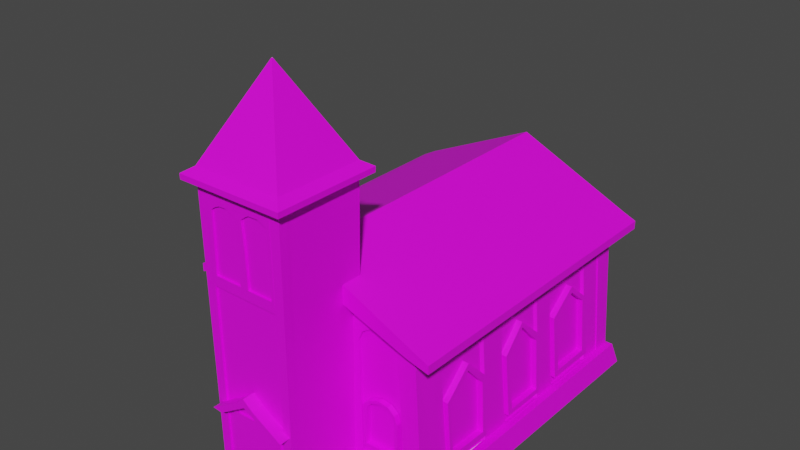 # Source: Church1.blend  (saved by Blender 3.6.13; exported with 4.5.12 LTS)
import bpy
from mathutils import Matrix  # noqa: F401  (used for matrix-valued properties, if any)

bpy.ops.wm.read_factory_settings(use_empty=True)
scene = bpy.context.scene
scene.name = 'Scene'

# ---- collections
col_collection = bpy.data.collections.new('Collection'); scene.collection.children.link(col_collection)

# ---- images (referenced by path relative to the original .blend; pixels are not part of the script)
import os
ASSET_DIR = os.environ.get("B2B_ASSET_DIR", "")  # directory of the original .blend (textures are referenced by path, not embedded)
HERE = os.path.dirname(os.path.abspath(__file__))  # packed textures are extracted next to this script under _unpacked/

def load_image(name, relpath, width, height, colorspace="sRGB"):
    """Load a texture the original file referenced (path relative to the .blend, or extracted next to this script)."""
    p = next((c for c in (os.path.join(HERE, relpath), os.path.join(ASSET_DIR, relpath)) if relpath and os.path.exists(c)), "")
    if p:
        img = bpy.data.images.load(p, check_existing=True)
        img.name = name
    else:  # same state as the original file: an image datablock whose file is absent (Cycles renders it pink)
        img = bpy.data.images.new(name, width, height)
        img.source = "FILE"
        img.filepath = "//" + (relpath or name)
    img.colorspace_settings.name = colorspace
    return img
img_bark_tree_spruce_wood_jpg = load_image('bark-tree-spruce-wood.jpg', 'bark-tree-spruce-wood.jpg', 1024, 1024, 'sRGB')
img_cutwood_png = load_image('cutwood.png', 'cutwood.png', 1024, 1024, 'sRGB')
img_stonewall_jpg = load_image('StoneWall.jpg', 'StoneWall.jpg', 1024, 1024, 'sRGB')
img_stone_plates_jpg = load_image('stone_plates.jpg', 'stone_plates.jpg', 1024, 1024, 'sRGB')
img_terracotta_roof_thumb_jpg = load_image('TerraCotta-Roof-thumb.jpg', 'TerraCotta-Roof-thumb.jpg', 1024, 1024, 'sRGB')
img_churchwindows1_jpg = load_image('churchwindows1.jpg', 'churchwindows1.jpg', 1024, 1024, 'sRGB')
img_churchdoor_jpg = load_image('churchdoor.jpg', 'churchdoor.jpg', 1024, 1024, 'sRGB')

# ---- materials (node trees are filled in below, after node groups)
mat_material = bpy.data.materials.new('Material')
mat_material.alpha_threshold = 0.0
mat_material.use_transparent_shadow = False
mat_material.roughness = 0.5
mat_material.line_color = (0.0, 0.0, 0.0, 1.0)
mat_wood = bpy.data.materials.new('Wood')
mat_wood.use_transparent_shadow = False
mat_choppedwood = bpy.data.materials.new(' CHoppedWood')
mat_choppedwood.use_transparent_shadow = False
mat_choppedwood.diffuse_color = (0.7663, 0.7746, 0.8, 1.0)
mat_stone = bpy.data.materials.new('Stone')
mat_stone.use_transparent_shadow = False
mat_stoneplates = bpy.data.materials.new('StonePlates')
mat_stoneplates.use_transparent_shadow = False
mat_bricks = bpy.data.materials.new('Bricks')
mat_bricks.use_transparent_shadow = False
mat_windows = bpy.data.materials.new('Windows')
mat_windows.use_transparent_shadow = False
mat_churchdoor = bpy.data.materials.new('ChurchDoor')
mat_churchdoor.use_transparent_shadow = False

# ---- material node trees
mat_material.use_nodes = True; mat_material.node_tree.nodes.clear()
_N = mat_material.node_tree.nodes; _L = mat_material.node_tree.links
n0 = _N.new('ShaderNodeOutputMaterial'); n0.name = 'Material Output'; n0.location = (300, 300)
n1 = _N.new('ShaderNodeBsdfPrincipled'); n1.name = 'Principled BSDF'; n1.location = (10, 300)
n1.distribution = 'GGX'
n1.subsurface_method = 'RANDOM_WALK_SKIN'
n1.inputs[3].default_value = 1.45
n1.inputs[27].default_value = (0.0, 0.0, 0.0, 1.0)
n1.inputs[28].default_value = 1.0
_L.new(n1.outputs[0], n0.inputs[0])
n0.is_active_output = True
mat_wood.use_nodes = True; mat_wood.node_tree.nodes.clear()
_N = mat_wood.node_tree.nodes; _L = mat_wood.node_tree.links
n0 = _N.new('ShaderNodeBsdfPrincipled'); n0.name = 'Principled BSDF'; n0.location = (10, 300)
n0.distribution = 'GGX'
n0.subsurface_method = 'RANDOM_WALK_SKIN'
n0.inputs[3].default_value = 1.45
n0.inputs[27].default_value = (0.0, 0.0, 0.0, 1.0)
n0.inputs[28].default_value = 1.0
n1 = _N.new('ShaderNodeOutputMaterial'); n1.name = 'Material Output'; n1.location = (300, 300)
n2 = _N.new('ShaderNodeTexImage'); n2.name = 'Image Texture'; n2.location = (-280, 280)
n2.image = img_bark_tree_spruce_wood_jpg
_L.new(n0.outputs[0], n1.inputs[0])
_L.new(n2.outputs[0], n0.inputs[0])
n1.is_active_output = True
mat_choppedwood.use_nodes = True; mat_choppedwood.node_tree.nodes.clear()
_N = mat_choppedwood.node_tree.nodes; _L = mat_choppedwood.node_tree.links
n0 = _N.new('ShaderNodeBsdfPrincipled'); n0.name = 'Principled BSDF'; n0.location = (10, 300)
n0.distribution = 'GGX'
n0.subsurface_method = 'RANDOM_WALK_SKIN'
n0.inputs[3].default_value = 1.45
n0.inputs[27].default_value = (0.0, 0.0, 0.0, 1.0)
n0.inputs[28].default_value = 1.0
n1 = _N.new('ShaderNodeOutputMaterial'); n1.name = 'Material Output'; n1.location = (300, 300)
n2 = _N.new('ShaderNodeTexImage'); n2.name = 'Image Texture'; n2.location = (-280, 280)
n2.image = img_cutwood_png
_L.new(n0.outputs[0], n1.inputs[0])
_L.new(n2.outputs[0], n0.inputs[0])
n1.is_active_output = True
mat_stone.use_nodes = True; mat_stone.node_tree.nodes.clear()
_N = mat_stone.node_tree.nodes; _L = mat_stone.node_tree.links
n0 = _N.new('ShaderNodeBsdfPrincipled'); n0.name = 'Principled BSDF'; n0.location = (10, 300)
n0.distribution = 'GGX'
n0.subsurface_method = 'RANDOM_WALK_SKIN'
n0.inputs[3].default_value = 1.45
n0.inputs[27].default_value = (0.0, 0.0, 0.0, 1.0)
n0.inputs[28].default_value = 1.0
n1 = _N.new('ShaderNodeOutputMaterial'); n1.name = 'Material Output'; n1.location = (300, 300)
n2 = _N.new('ShaderNodeTexImage'); n2.name = 'Image Texture'; n2.location = (-280, 280)
n2.image = img_stonewall_jpg
_L.new(n0.outputs[0], n1.inputs[0])
_L.new(n2.outputs[0], n0.inputs[0])
n1.is_active_output = True
mat_stoneplates.use_nodes = True; mat_stoneplates.node_tree.nodes.clear()
_N = mat_stoneplates.node_tree.nodes; _L = mat_stoneplates.node_tree.links
n0 = _N.new('ShaderNodeBsdfPrincipled'); n0.name = 'Principled BSDF'; n0.location = (10, 300)
n0.distribution = 'GGX'
n0.subsurface_method = 'RANDOM_WALK_SKIN'
n0.inputs[3].default_value = 1.45
n0.inputs[27].default_value = (0.0, 0.0, 0.0, 1.0)
n0.inputs[28].default_value = 1.0
n1 = _N.new('ShaderNodeOutputMaterial'); n1.name = 'Material Output'; n1.location = (300, 300)
n2 = _N.new('ShaderNodeTexImage'); n2.name = 'Image Texture'; n2.location = (-280, 280)
n2.image = img_stone_plates_jpg
_L.new(n0.outputs[0], n1.inputs[0])
_L.new(n2.outputs[0], n0.inputs[0])
n1.is_active_output = True
mat_bricks.use_nodes = True; mat_bricks.node_tree.nodes.clear()
_N = mat_bricks.node_tree.nodes; _L = mat_bricks.node_tree.links
n0 = _N.new('ShaderNodeBsdfPrincipled'); n0.name = 'Principled BSDF'; n0.location = (10, 300)
n0.distribution = 'GGX'
n0.subsurface_method = 'RANDOM_WALK_SKIN'
n0.inputs[3].default_value = 1.45
n0.inputs[27].default_value = (0.0, 0.0, 0.0, 1.0)
n0.inputs[28].default_value = 1.0
n1 = _N.new('ShaderNodeOutputMaterial'); n1.name = 'Material Output'; n1.location = (300, 300)
n2 = _N.new('ShaderNodeTexImage'); n2.name = 'Image Texture'; n2.location = (-280, 280)
n2.image = img_terracotta_roof_thumb_jpg
_L.new(n0.outputs[0], n1.inputs[0])
_L.new(n2.outputs[0], n0.inputs[0])
n1.is_active_output = True
mat_windows.use_nodes = True; mat_windows.node_tree.nodes.clear()
_N = mat_windows.node_tree.nodes; _L = mat_windows.node_tree.links
n0 = _N.new('ShaderNodeBsdfPrincipled'); n0.name = 'Principled BSDF'; n0.location = (10, 300)
n0.distribution = 'GGX'
n0.subsurface_method = 'RANDOM_WALK_SKIN'
n0.inputs[3].default_value = 1.45
n0.inputs[27].default_value = (0.0, 0.0, 0.0, 1.0)
n0.inputs[28].default_value = 1.0
n1 = _N.new('ShaderNodeOutputMaterial'); n1.name = 'Material Output'; n1.location = (300, 300)
n2 = _N.new('ShaderNodeTexImage'); n2.name = 'Image Texture'; n2.location = (-280, 280)
n2.image = img_churchwindows1_jpg
_L.new(n0.outputs[0], n1.inputs[0])
_L.new(n2.outputs[0], n0.inputs[0])
n1.is_active_output = True
mat_churchdoor.use_nodes = True; mat_churchdoor.node_tree.nodes.clear()
_N = mat_churchdoor.node_tree.nodes; _L = mat_churchdoor.node_tree.links
n0 = _N.new('ShaderNodeBsdfPrincipled'); n0.name = 'Principled BSDF'; n0.location = (10, 300)
n0.distribution = 'GGX'
n0.subsurface_method = 'RANDOM_WALK_SKIN'
n0.inputs[3].default_value = 1.45
n0.inputs[27].default_value = (0.0, 0.0, 0.0, 1.0)
n0.inputs[28].default_value = 1.0
n1 = _N.new('ShaderNodeOutputMaterial'); n1.name = 'Material Output'; n1.location = (300, 300)
n2 = _N.new('ShaderNodeTexImage'); n2.name = 'Image Texture'; n2.location = (-280, 280)
n2.image = img_churchdoor_jpg
_L.new(n0.outputs[0], n1.inputs[0])
_L.new(n2.outputs[0], n0.inputs[0])
n1.is_active_output = True

# ---- world
world_world = bpy.data.worlds.new('World'); scene.world = world_world
world_world.use_nodes = True; world_world.node_tree.nodes.clear()
_N = world_world.node_tree.nodes; _L = world_world.node_tree.links
n0 = _N.new('ShaderNodeOutputWorld'); n0.name = 'World Output'; n0.location = (300, 300)
n1 = _N.new('ShaderNodeBackground'); n1.name = 'Background'; n1.location = (10, 300)
n1.inputs[0].default_value = (0.05088, 0.05088, 0.05088, 1.0)
_L.new(n1.outputs[0], n0.inputs[0])
n0.is_active_output = True
world_world.color = (0.05088, 0.05088, 0.05088)
world_world.use_sun_shadow = False
world_world.sun_shadow_jitter_overblur = 0.0

# ---- meshes
me_cube = bpy.data.meshes.new('Cube')
me_cube.from_pydata([(0.9643, 0.9614, -0.1094), (1.0, 1.0, -1.0), (0.9643, -0.9673, -0.1094), (1.0, -1.0, -1.0), (-0.9644, 0.9614, -0.1094), (-1.0, 1.0, -1.0), (-0.9644, -0.9673, -0.1094), (-1.0, -1.0, -1.0), (-0.3442, 1.0, -1.0), (-0.4011, -0.9673, -0.1094), (-0.4133, -1.0, -1.0), (-0.332, 0.9614, -0.1094), (0.3909, -1.0, -1.0), (0.3181, 0.9614, -0.1094), (0.3299, 1.0, -1.0), (0.379, -0.9673, -0.1094), (0.379, -1.478, -0.1094), (-0.4011, -1.478, -0.1094), (-0.4133, -1.514, -1.0), (0.3909, -1.514, -1.0), (-0.9286, -0.9492, -0.7218), (-0.8871, -0.9492, 5.377), (-0.9286, 0.9466, -0.7218), (-0.8871, 0.9466, 5.377), (0.9187, -0.9492, -0.7218), (0.8469, -0.9492, 5.377), (0.9187, 0.9466, -0.7218), (0.8469, 0.9466, 5.377), (-0.004907, 0.9466, -0.7218), (-0.004907, 0.9466, 6.92), (-0.004907, -0.9492, -0.7218), (-0.004907, -0.9492, 6.92), (-0.9286, -0.9492, 5.706), (-0.9286, 0.9466, 5.706), (-0.004907, 0.9466, 7.826), (0.9187, 0.9466, 5.706), (0.9187, -0.9492, 5.706), (-0.004907, -0.9492, 7.826), (-1.037, -0.9492, 5.081), (-1.037, 0.9466, 5.081), (-1.037, -0.9492, 5.41), (-1.037, 0.9466, 5.41), (1.023, 0.9466, 5.155), (1.023, -0.9492, 5.155), (1.023, 0.9466, 5.484), (1.023, -0.9492, 5.484), (-0.004907, -1.025, 6.92), (-0.8871, -1.025, 5.377), (0.8469, -1.025, 5.377), (-0.004907, -1.025, 7.826), (-0.9286, -1.025, 5.706), (0.9187, -1.025, 5.706), (-1.037, -1.025, 5.081), (-1.037, -1.025, 5.41), (1.023, -1.025, 5.484), (1.023, -1.025, 5.155), (-0.004907, 1.008, 6.92), (0.8469, 1.008, 5.377), (-0.8871, 1.008, 5.377), (0.9187, 1.008, 5.706), (-0.004907, 1.008, 7.826), (-0.9286, 1.008, 5.706), (-1.037, 1.008, 5.081), (-1.037, 1.008, 5.41), (1.023, 1.008, 5.155), (1.023, 1.008, 5.484), (-0.3438, -1.436, -0.1991), (-0.361, -1.45, 11.13), (-0.3438, -0.9064, -0.1991), (-0.361, -0.8927, 11.13), (0.3204, -1.436, -0.1991), (0.3376, -1.45, 11.13), (0.3204, -0.9064, -0.1991), (0.3376, -0.8927, 11.13), (-0.3603, -1.449, 10.64), (-0.3603, -0.8933, 10.64), (0.3369, -0.8933, 10.64), (0.3369, -1.449, 10.64), (-0.4305, -1.505, 10.69), (-0.4314, -1.506, 10.9), (-0.4314, -0.8366, 10.9), (0.408, -0.8366, 10.9), (0.408, -1.506, 10.9), (-0.4305, -0.8373, 10.69), (0.4071, -0.8373, 10.69), (0.4071, -1.505, 10.69), (-0.01362, -1.173, 14.47), (-0.01362, -1.17, 14.47), (-0.009795, -1.173, 14.47), (-0.009795, -1.17, 14.47), (-0.01454, -1.174, 14.46), (-0.01454, -1.169, 14.46), (-0.008873, -1.174, 14.46), (-0.008873, -1.169, 14.46), (-0.2128, -1.439, 2.372), (-0.2228, -1.436, -0.1362), (0.2235, -1.436, -0.1116), (0.218, -1.439, 2.416), (-0.3152, -1.506, 2.489), (-0.08227, -1.506, 3.212), (-0.3152, -1.425, 2.489), (-0.08227, -1.425, 3.212), (-0.2346, -1.506, 2.45), (-0.01003, -1.506, 3.173), (-0.2346, -1.425, 2.45), (-0.01003, -1.425, 3.173), (-0.01198, -1.506, 3.516), (-0.01198, -1.425, 3.516), (0.06857, -1.425, 3.199), (0.06857, -1.506, 3.199), (-0.01003, -1.425, 3.173), (-0.01003, -1.506, 3.173), (0.06857, -1.425, 3.199), (0.06857, -1.506, 3.199), (0.2341, -1.425, 2.472), (0.2341, -1.506, 2.472), (0.3127, -1.425, 2.499), (0.3127, -1.506, 2.499), (-0.7793, -0.9492, 5.517), (-0.8179, -0.9492, -0.09696), (-0.8871, -0.8701, 5.632), (-0.924, -0.8238, -0.05947), (-0.9242, 0.8469, -0.1584), (-0.8891, 0.8492, 5.331), (0.7291, 0.9466, 5.535), (-0.7616, 0.9466, 5.54), (-0.8382, 0.9466, -0.07627), (0.7928, 0.9466, -0.09141), (0.8517, 0.8092, 5.351), (0.9112, 0.8341, -0.08026), (0.7325, -0.9492, 5.531), (0.8215, -0.9492, -0.03522), (0.9112, -0.8229, -0.08218), (0.8503, -0.8323, 5.351), (0.3369, -1.391, 10.64), (0.3207, -1.392, -0.1001), (0.2815, -1.506, 2.588), (0.2568, -1.449, 10.64), (0.2817, -1.506, 2.488), (0.2594, -1.437, -0.1337), (-0.2835, -1.449, 10.64), (-0.2719, -1.437, -0.1123), (-0.3603, -1.372, 10.64), (-0.3441, -1.374, -0.1547), (-0.2801, -1.446, 7.487), (-0.2796, -1.445, 7.076), (0.2575, -1.446, 7.457), (0.2576, -1.445, 7.054), (-0.2832, -1.449, 10.35), (0.2568, -1.449, 10.34), (-0.2566, -1.446, 7.485), (-0.03921, -1.446, 7.473), (-0.2508, -1.448, 9.82), (-0.217, -1.448, 9.953), (-0.1793, -1.449, 10.04), (-0.1273, -1.449, 10.05), (-0.08909, -1.448, 9.953), (-0.05835, -1.448, 9.87), (0.02856, -1.446, 7.469), (0.2332, -1.446, 7.459), (0.02124, -1.447, 8.988), (0.00769, -1.448, 9.88), (0.04627, -1.449, 10.03), (0.07621, -1.449, 10.12), (0.1544, -1.449, 10.13), (0.1919, -1.449, 10.04), (0.2218, -1.449, 9.959), (-0.2566, -1.433, 7.485), (-0.03921, -1.433, 7.473), (-0.2508, -1.436, 9.82), (-0.217, -1.436, 9.953), (-0.1793, -1.436, 10.04), (-0.1273, -1.436, 10.05), (-0.08909, -1.436, 9.953), (-0.05835, -1.436, 9.87), (0.02856, -1.433, 7.469), (0.2332, -1.433, 7.459), (0.02124, -1.435, 8.988), (0.00769, -1.436, 9.88), (0.04627, -1.436, 10.03), (0.07621, -1.437, 10.12), (0.1544, -1.437, 10.13), (0.1919, -1.436, 10.04), (0.2218, -1.436, 9.959), (-0.2832, -1.449, 10.35), (-0.2801, -1.446, 7.487), (0.2568, -1.449, 10.34), (0.2575, -1.446, 7.457), (0.2332, -1.446, 7.459), (-0.2566, -1.446, 7.485), (-0.2508, -1.448, 9.82), (-0.217, -1.448, 9.953), (-0.1793, -1.449, 10.04), (-0.1273, -1.449, 10.05), (-0.08909, -1.448, 9.953), (-0.05835, -1.448, 9.87), (-0.03921, -1.446, 7.473), (0.02584, -1.446, 7.469), (0.02124, -1.447, 8.988), (0.00769, -1.448, 9.88), (0.04627, -1.449, 10.03), (0.07621, -1.449, 10.12), (0.1544, -1.449, 10.13), (0.1919, -1.449, 10.04), (0.2218, -1.449, 9.959), (-0.2832, -1.45, 10.35), (-0.2801, -1.446, 7.486), (0.2568, -1.45, 10.34), (0.2575, -1.446, 7.457), (0.2332, -1.446, 7.459), (-0.2566, -1.446, 7.485), (-0.2508, -1.449, 9.82), (-0.217, -1.449, 9.953), (-0.1793, -1.449, 10.04), (-0.1273, -1.449, 10.05), (-0.08909, -1.449, 9.953), (-0.05835, -1.449, 9.87), (-0.03921, -1.446, 7.473), (0.0273, -1.446, 7.469), (0.02124, -1.448, 8.988), (0.00769, -1.449, 9.88), (0.04627, -1.449, 10.03), (0.07621, -1.449, 10.12), (0.1544, -1.449, 10.13), (0.1919, -1.449, 10.04), (0.2218, -1.449, 9.959), (-0.2128, -1.436, 2.372), (-0.2228, -1.433, -0.1362), (0.2235, -1.434, -0.1116), (0.218, -1.436, 2.416), (0.3204, -1.433, -0.1991), (-0.3438, -1.433, -0.1991), (0.2576, -1.442, 7.054), (0.2594, -1.434, -0.1337), (-0.2796, -1.442, 7.076), (-0.2719, -1.434, -0.1123), (-0.2128, -1.427, 2.372), (-0.2228, -1.425, -0.1362), (0.2235, -1.425, -0.1116), (0.218, -1.427, 2.416), (0.3204, -1.424, -0.1991), (-0.3438, -1.424, -0.1991), (0.2576, -1.433, 7.054), (0.2594, -1.425, -0.1337), (-0.2796, -1.433, 7.076), (-0.2719, -1.425, -0.1123), (-1.037, 0.9466, 5.308), (-1.037, -0.9492, 5.308), (1.023, 0.9466, 5.383), (1.023, -0.9492, 5.383), (0.8965, -1.025, 5.604), (-0.004907, -1.025, 7.546), (-0.9157, -1.025, 5.604), (-1.037, -1.025, 5.308), (1.023, -1.025, 5.383), (0.8965, 1.008, 5.604), (-0.9157, 1.008, 5.604), (-0.004907, 1.008, 7.546), (-1.037, 1.008, 5.308), (1.023, 1.008, 5.383), (-0.7579, -0.9492, 0.1555), (-0.3805, -0.9492, 0.1399), (-0.3851, -0.9492, 4.994), (-0.4256, -0.9492, 5.443), (-0.5373, -0.9492, 5.591), (-0.6374, -0.9492, 5.511), (-0.7071, -0.9492, 5.281), (-0.753, -0.9492, 4.902), (-0.7579, -0.9346, 0.1555), (-0.3805, -0.9346, 0.1399), (-0.3851, -0.9346, 4.994), (-0.4256, -0.9346, 5.443), (-0.5373, -0.9346, 5.591), (-0.6374, -0.9346, 5.511), (-0.7071, -0.9346, 5.281), (-0.753, -0.9346, 4.902), (-0.7135, -0.9346, 0.7449), (-0.4149, -0.9346, 0.7695), (-0.419, -0.9346, 2.26), (-0.4423, -0.9346, 2.577), (-0.4977, -0.9346, 2.809), (-0.5743, -0.9346, 2.862), (-0.6528, -0.9346, 2.727), (-0.7127, -0.9346, 2.467), (-0.6817, -0.9346, 2.391), (-0.6887, -0.9346, 0.8791), (-0.4414, -0.9346, 0.905), (-0.4434, -0.9346, 2.249), (-0.4636, -0.9346, 2.519), (-0.5049, -0.9346, 2.708), (-0.5682, -0.9346, 2.738), (-0.6376, -0.9346, 2.631), (-0.7135, -0.9698, 0.7449), (-0.4149, -0.9698, 0.7695), (-0.419, -0.9698, 2.26), (-0.4423, -0.9698, 2.577), (-0.4977, -0.9698, 2.809), (-0.5743, -0.9698, 2.862), (-0.6528, -0.9698, 2.727), (-0.7127, -0.9698, 2.467), (-0.6817, -0.9698, 2.391), (-0.6887, -0.9698, 0.8791), (-0.4414, -0.9698, 0.905), (-0.4434, -0.9698, 2.249), (-0.4636, -0.9698, 2.519), (-0.5049, -0.9698, 2.708), (-0.5682, -0.9698, 2.738), (-0.6376, -0.9698, 2.631), (0.392, -0.9492, 0.2232), (0.7585, -0.9492, 0.1955), (0.6942, -0.9492, 5.0), (0.6449, -0.9492, 5.288), (0.5836, -0.9492, 5.479), (0.4708, -0.9492, 5.451), (0.397, -0.9492, 5.216), (0.3679, -0.9492, 4.858), (0.392, -0.9312, 0.2232), (0.7585, -0.9312, 0.1955), (0.6942, -0.9312, 5.0), (0.6449, -0.9312, 5.288), (0.5836, -0.9312, 5.479), (0.4708, -0.9312, 5.451), (0.397, -0.9312, 5.216), (0.3679, -0.9312, 4.858), (-0.7135, -0.9346, 0.7449), (-0.4423, -0.9346, 2.577), (-0.4977, -0.9346, 2.809), (-0.5743, -0.9346, 2.862), (-0.6528, -0.9346, 2.727), (-0.7127, -0.9346, 2.467), (-0.6817, -0.9346, 2.391), (-0.6887, -0.9346, 0.8791), (-0.4414, -0.9346, 0.905), (-0.4434, -0.9346, 2.249), (-0.4636, -0.9346, 2.519), (-0.5049, -0.9346, 2.708), (-0.5682, -0.9346, 2.738), (-0.6376, -0.9346, 2.631), (-0.7135, -0.9698, 0.7449), (-0.4149, -0.9698, 0.7695), (-0.419, -0.9698, 2.26), (-0.4423, -0.9698, 2.577), (-0.4977, -0.9698, 2.809), (-0.5743, -0.9698, 2.862), (-0.6528, -0.9698, 2.727), (-0.7127, -0.9698, 2.467), (-0.6817, -0.9698, 2.391), (-0.6887, -0.9698, 0.8791), (-0.4414, -0.9698, 0.905), (-0.4434, -0.9698, 2.249), (-0.4636, -0.9698, 2.519), (-0.5049, -0.9698, 2.708), (-0.5682, -0.9698, 2.738), (-0.6376, -0.9698, 2.631), (0.4187, -0.9346, 0.7449), (0.7173, -0.9346, 0.7695), (0.7132, -0.9346, 2.26), (0.4505, -0.9346, 2.391), (0.4435, -0.9346, 0.8791), (0.6909, -0.9346, 0.905), (0.6889, -0.9346, 2.249), (0.6686, -0.9346, 2.519), (0.6274, -0.9346, 2.708), (0.564, -0.9346, 2.738), (0.4946, -0.9346, 2.631), (0.4187, -0.9698, 0.7449), (0.7173, -0.9698, 0.7695), (0.7132, -0.9698, 2.26), (0.4187, -0.9346, 0.7449), (0.6899, -0.9346, 2.577), (0.6345, -0.9346, 2.809), (0.5579, -0.9346, 2.862), (0.4794, -0.9346, 2.727), (0.4195, -0.9346, 2.467), (0.4505, -0.9346, 2.391), (0.4435, -0.9346, 0.8791), (0.6909, -0.9346, 0.905), (0.6889, -0.9346, 2.249), (0.6686, -0.9346, 2.519), (0.6274, -0.9346, 2.708), (0.564, -0.9346, 2.738), (0.4946, -0.9346, 2.631), (0.4187, -0.9698, 0.7449), (0.7173, -0.9698, 0.7695), (0.7132, -0.9698, 2.26), (0.6899, -0.9698, 2.577), (0.6345, -0.9698, 2.809), (0.5579, -0.9698, 2.862), (0.4794, -0.9698, 2.727), (0.4195, -0.9698, 2.467), (0.4505, -0.9698, 2.391), (0.4435, -0.9698, 0.8791), (0.6909, -0.9698, 0.905), (0.6889, -0.9698, 2.249), (0.6686, -0.9698, 2.519), (0.6274, -0.9698, 2.708), (0.564, -0.9698, 2.738), (0.4946, -0.9698, 2.631), (-0.004907, -0.9492, -0.7218), (0.9187, -0.9492, -0.7218), (0.7325, -0.9492, 5.531), (-0.004907, -0.9492, 6.92), (0.8215, -0.9492, -0.03522), (0.392, -0.9492, 0.2232), (0.7585, -0.9492, 0.1955), (0.6942, -0.9492, 5.0), (0.6449, -0.9492, 5.288), (0.5836, -0.9492, 5.479), (0.4708, -0.9492, 5.451), (0.397, -0.9492, 5.216), (0.3679, -0.9492, 4.858), (0.392, -0.9312, 0.2232), (0.7585, -0.9312, 0.1955), (0.6942, -0.9312, 5.0), (0.6449, -0.9312, 5.288), (0.5836, -0.9312, 5.479), (0.4708, -0.9312, 5.451), (0.397, -0.9312, 5.216), (0.3679, -0.9312, 4.858), (0.4505, -0.9346, 2.391), (0.4435, -0.9346, 0.8791), (0.6909, -0.9346, 0.905), (0.6889, -0.9346, 2.249), (0.6686, -0.9346, 2.519), (0.6274, -0.9346, 2.708), (0.564, -0.9346, 2.738), (0.4946, -0.9346, 2.631), (0.8367, 0.8092, 5.346), (0.8961, 0.8341, -0.08457), (0.8319, -0.9492, 5.372), (0.8962, -0.8229, -0.08649), (0.8352, -0.8323, 5.347), (-0.004907, 0.9397, 6.92), (0.7291, 0.9397, 5.535), (-0.004907, 0.9397, -0.7218), (-0.9286, 0.9397, -0.7218), (0.9187, 0.9397, -0.7218), (-0.7616, 0.9397, 5.54), (-0.8382, 0.9397, -0.07627), (0.7928, 0.9397, -0.09141), (-0.004907, 0.9374, 6.92), (0.7291, 0.9374, 5.535), (-0.004907, 0.9374, -0.7218), (-0.9286, 0.9374, -0.7218), (0.9187, 0.9374, -0.7218), (-0.7616, 0.9374, 5.54), (-0.8382, 0.9374, -0.07627), (0.7928, 0.9374, -0.09141), (-0.8757, -0.8701, 5.628), (-0.861, 0.9466, 5.372), (-0.8979, -0.8238, -0.06382), (-0.8981, 0.8469, -0.1628), (-0.863, 0.8492, 5.327), (0.8469, -0.9568, 5.377), (0.9187, -0.9568, -0.7218), (0.7325, -0.9568, 5.531), (0.8215, -0.9568, -0.03522), (-0.9286, -0.9569, -0.7218), (-0.8871, -0.9569, 5.377), (-0.7793, -0.9569, 5.517), (-0.8179, -0.9569, -0.09696), (-0.3393, -0.9064, -0.1989), (-0.3393, -1.436, -0.1989), (-0.3558, -0.8933, 10.64), (-0.3558, -1.372, 10.64), (-0.3396, -1.374, -0.1545), (0.3327, -0.8933, 10.64), (0.3162, -0.9064, -0.1989), (0.3162, -1.436, -0.1989), (0.3327, -1.391, 10.64), (0.3165, -1.392, -0.0999), (-0.004907, 0.9353, 6.92), (0.7291, 0.9353, 5.535), (-0.004907, 0.9353, -0.7218), (-0.9286, 0.9353, -0.7218), (0.9187, 0.9353, -0.7218), (-0.7616, 0.9353, 5.54), (-0.8382, 0.9353, -0.07627), (0.7928, 0.9353, -0.09141), (0.8656, 0.3546, 1.127), (0.8734, 0.1201, 0.4456), (0.8733, -0.1301, 0.4478), (0.8485, -0.1593, 2.634), (0.8383, -0.02638, 3.553), (0.8492, 0.1165, 2.572), (0.8606, 0.1183, 1.569), (0.8541, -0.1527, 2.14), (0.8484, -0.6993, 2.645), (0.8397, -0.541, 3.413), (0.8497, -0.4143, 2.529), (0.8731, -0.4154, 0.4691), (0.8726, -0.691, 0.5149), (0.8364, -0.827, 5.319), (0.898, -0.8176, -0.1135), (0.833, -0.9439, 5.622), (0.898, 0.8394, -0.1116), (0.8379, 0.8146, 5.596), (-0.86, 0.8146, 5.348), (-0.9051, 0.8394, -0.08634), (-0.8644, -0.9439, 5.376), (-0.9051, -0.854, -0.08826), (-0.8763, -0.827, 5.349), (-0.9, -0.691, 0.5407), (-0.9004, -0.4154, 0.4948), (-0.8839, -0.4143, 2.557), (-0.8768, -0.541, 3.441), (-0.883, -0.6993, 2.672), (-0.887, -0.1527, 2.167), (-0.8916, 0.1183, 1.596), (-0.8835, 0.1165, 2.599), (-0.8755, -0.02638, 3.581), (-0.8831, -0.1593, 2.662), (-0.9006, -0.1301, 0.4735), (-0.9006, 0.1201, 0.4713), (-0.8951, 0.3546, 1.154), (-0.8998, 0.6329, 0.5668), (-0.881, 0.622, 2.841), (-0.8755, 0.4979, 3.518), (-0.8812, 0.3392, 2.847), (-0.9001, 0.3602, 0.5355), (-0.8652, 0.8174, 4.722), (-0.8817, -0.8623, 4.673), (-0.8669, 0.8489, 4.72), (-0.901, 0.6804, 0.4166), (-0.9051, 0.6847, -0.08652), (-0.8654, 0.6444, 4.717), (-0.9051, 0.3264, -0.08694), (-0.8658, 0.2905, 4.706), (-0.8946, 0.3165, 1.225), (-0.9051, 0.1515, -0.08715), (-0.8659, 0.1361, 4.701), (-0.892, 0.1484, 1.551), (-0.8868, -0.1809, 2.199), (-0.8663, -0.1941, 4.692), (-0.9051, -0.163, -0.0875), (-0.8665, -0.3886, 4.686), (-0.9051, -0.3833, -0.08777), (-0.8842, -0.3803, 2.522), (-0.8669, -0.7308, 4.676), (-0.9043, -0.7136, -0.08447), (-0.8823, -0.7256, 2.747), (-0.8826, -0.3801, 2.719), (-0.8817, -0.7068, 2.83), (-0.8746, -0.5362, 3.709), (-0.8816, 0.1459, 2.801), (-0.8813, -0.1861, 2.861), (-0.8736, -0.02875, 3.808), (-0.8807, 0.6598, 2.875), (-0.8802, 0.3035, 2.962), (-0.8733, 0.4944, 3.786), (-0.9037, 0.6827, 0.2836), (-0.9035, 0.3244, 0.3079), (-0.9023, 0.1509, 0.2626), (-0.902, -0.166, 0.2959), (-0.9025, -0.3829, 0.2379), (-0.9013, -0.7152, 0.2937), (0.8723, 0.6329, 0.541), (0.8471, 0.622, 2.813), (0.8395, 0.4979, 3.49), (0.8468, 0.3392, 2.819), (0.8726, 0.3602, 0.5098), (0.8448, 0.8174, 4.693), (0.8441, -0.8259, 4.644), (0.8923, 0.6804, 0.3909), (0.8797, 0.6847, -0.1118), (0.8264, 0.6444, 4.688), (0.8797, 0.3264, -0.1122), (0.8262, 0.2905, 4.677), (0.8648, 0.3165, 1.198), (0.8797, 0.1515, -0.1124), (0.8261, 0.1361, 4.673), (0.8611, 0.1484, 1.524), (0.8538, -0.1809, 2.172), (0.826, -0.1941, 4.663), (0.8797, -0.163, -0.1128), (0.8259, -0.3886, 4.657), (0.8797, -0.3833, -0.113), (0.8501, -0.3803, 2.495), (0.8257, -0.7308, 4.647), (0.8804, -0.7136, -0.1094), (0.8477, -0.7256, 2.719), (0.8479, -0.3801, 2.691), (0.8466, -0.7068, 2.802), (0.8367, -0.5362, 3.68), (0.8472, 0.1459, 2.773), (0.8464, -0.1861, 2.834), (0.8358, -0.02875, 3.78), (0.8468, 0.6598, 2.848), (0.8455, 0.3035, 2.934), (0.8365, 0.4944, 3.758), (0.8739, 0.6827, 0.2573), (0.8736, 0.3244, 0.2816), (0.8757, 0.1509, 0.237), (0.8753, -0.166, 0.2704), (0.876, -0.3829, 0.2124), (0.8761, -0.7152, 0.2685), (-0.9574, -0.6909, 0.5536), (-0.9577, -0.4154, 0.5077), (-0.9412, -0.4143, 2.57), (-0.9341, -0.541, 3.454), (-0.9403, -0.6993, 2.685), (-0.9441, -0.1809, 2.212), (-0.9443, -0.1527, 2.18), (-0.9489, 0.1183, 1.608), (-0.9409, 0.1165, 2.612), (-0.9328, -0.02636, 3.594), (-0.9404, -0.1592, 2.674), (-0.9579, -0.1301, 0.4864), (-0.9579, 0.1202, 0.4842), (-0.9519, 0.3166, 1.238), (-0.9525, 0.3546, 1.167), (-0.9572, 0.633, 0.5797), (-0.9383, 0.622, 2.854), (-0.9328, 0.4979, 3.531), (-0.9385, 0.3393, 2.86), (-0.9574, 0.3602, 0.5485), (-0.9584, 0.6804, 0.4295), (-0.938, 0.6598, 2.888), (-0.9375, 0.3036, 2.975), (-0.9493, 0.1484, 1.564), (-0.939, 0.146, 2.814), (-0.9387, -0.1861, 2.874), (-0.9415, -0.3803, 2.535), (-0.9399, -0.3801, 2.732), (-0.939, -0.7068, 2.843), (-0.9319, -0.5362, 3.722), (-0.9396, -0.7256, 2.76), (-0.9309, -0.02873, 3.821), (-0.9306, 0.4944, 3.799), (-0.961, 0.6827, 0.2965), (-0.9608, 0.3245, 0.3208), (-0.9596, 0.1509, 0.2755), (-0.9593, -0.166, 0.3089), (-0.9598, -0.3829, 0.2508), (-0.9587, -0.7152, 0.3066), (0.9216, 0.3602, 0.5098), (0.9213, 0.6329, 0.541), (0.8958, 0.3392, 2.819), (0.9146, 0.3546, 1.127), (0.8885, 0.4979, 3.49), (0.8961, 0.622, 2.813), (0.9138, 0.3165, 1.198), (0.9031, -0.1527, 2.14), (0.9223, -0.1301, 0.4478), (0.9223, 0.1201, 0.4456), (0.9096, 0.1183, 1.569), (0.8975, -0.1593, 2.634), (0.8872, -0.02638, 3.553), (0.8982, 0.1165, 2.572), (0.9027, -0.1809, 2.172), (0.8974, -0.6993, 2.645), (0.9215, -0.691, 0.5149), (0.8887, -0.541, 3.413), (0.8987, -0.4143, 2.529), (0.9221, -0.4154, 0.4691), (0.923, 0.6804, 0.3909), (0.8957, 0.6598, 2.848), (0.8945, 0.3035, 2.934), (0.9101, 0.1484, 1.524), (0.8962, 0.1459, 2.773), (0.8954, -0.1861, 2.834), (0.8991, -0.3803, 2.495), (0.8969, -0.3801, 2.691), (0.8956, -0.7068, 2.802), (0.8857, -0.5362, 3.68), (0.8966, -0.7256, 2.719), (0.8848, -0.02875, 3.78), (0.8855, 0.4944, 3.758), (0.9229, 0.6827, 0.2573), (0.9226, 0.3244, 0.2816), (0.9247, 0.1509, 0.237), (0.9243, -0.166, 0.2704), (0.925, -0.3829, 0.2124), (0.925, -0.7152, 0.2685), (-0.8823, 0.851, 4.725), (-0.9221, 0.8731, -0.083), (-0.8771, 0.8482, 5.351), (-0.8814, -0.9439, 5.38), (-0.8987, -0.8258, 4.676), (-0.8785, -0.827, 5.352), (-0.9221, 0.7065, -0.08318), (-0.8839, -0.7426, 4.772), (-0.8825, 0.6662, 4.813), (-0.8977, 0.6816, 2.879), (-0.9181, 0.7022, 0.4199), (-0.9207, 0.7045, 0.287), (-0.9221, 0.1714, -0.08381), (-0.9221, 0.3106, -0.0836), (-0.8828, 0.2747, 4.803), (-0.8972, 0.2877, 2.965), (-0.9116, 0.3007, 1.228), (-0.9205, 0.3086, 0.3113), (-0.883, 0.1559, 4.798), (-0.8987, 0.1658, 2.804), (-0.909, 0.1682, 1.554), (-0.9193, 0.1707, 0.2659), (-0.8833, -0.2101, 4.788), (-0.9221, -0.3652, -0.08443), (-0.9221, -0.1791, -0.08416), (-0.8984, -0.2022, 2.865), (-0.9038, -0.197, 2.203), (-0.919, -0.1821, 0.2993), (-0.8835, -0.3705, 4.783), (-0.8996, -0.362, 2.722), (-0.9012, -0.3622, 2.525), (-0.9195, -0.3648, 0.2412), (-0.9184, -0.727, 0.297), (-0.9213, -0.7254, -0.08113), (-0.8993, -0.7374, 2.75), (0.8406, -0.8355, 5.325), (0.8373, -0.9439, 5.629), (0.9022, 0.8394, -0.1055), (0.9022, 0.6929, -0.1056), (0.8483, -0.8343, 4.65), (0.8421, 0.8145, 5.603), (0.849, 0.8174, 4.699), (0.9023, -0.8261, -0.1074), (0.8483, -0.7438, 4.709), (0.8489, 0.6526, 4.75), (0.8693, 0.6681, 2.854), (0.8965, 0.6887, 0.3971), (0.8965, 0.6909, 0.2634), (0.9022, 0.3134, -0.106), (0.9023, 0.1618, -0.1063), (0.8488, 0.2775, 4.74), (0.8681, 0.2906, 2.941), (0.8874, 0.3036, 1.205), (0.8962, 0.3115, 0.2877), (0.8487, 0.1463, 4.735), (0.8698, 0.1562, 2.779), (0.8837, 0.1586, 1.53), (0.8983, 0.1611, 0.2432), (0.8485, -0.2075, 4.725), (0.9023, -0.1765, -0.1066), (0.9023, -0.37, -0.1069), (0.8689, -0.1996, 2.84), (0.8763, -0.1944, 2.178), (0.8979, -0.1795, 0.2765), (0.8485, -0.3753, 4.719), (0.8705, -0.3668, 2.697), (0.8727, -0.367, 2.501), (0.8986, -0.3696, 0.2185), (0.8986, -0.7282, 0.2746), (0.903, -0.7266, -0.1032), (0.8702, -0.7386, 2.725), (-0.004907, 0.9318, 6.92), (0.7291, 0.9318, 5.535), (-0.004907, 0.9318, -0.7218), (-0.9286, 0.9318, -0.7218), (0.9187, 0.9318, -0.7218), (-0.7616, 0.9318, 5.54), (-0.8382, 0.9318, -0.1305), (0.7928, 0.9318, -0.09141), (-0.004907, 0.9318, 5.155), (-0.004907, 0.9318, 0.3715), (-0.2529, 0.9318, 0.3585), (-0.2551, 0.9318, 4.006), (0.2724, 0.9318, 0.3868), (0.2699, 0.9318, 3.875), (0.6929, 0.9318, 0.5697), (0.3223, 0.9318, 0.5275), (0.3117, 0.9318, 2.587), (0.4738, 0.9318, 3.432), (0.6741, 0.9318, 2.722), (-0.3581, 0.9318, 0.5167), (-0.7392, 0.9318, 0.4907), (-0.7195, 0.9318, 2.681), (-0.5359, 0.9318, 3.502), (-0.3423, 0.9318, 2.699), (-0.3988, 0.9318, 0.7658), (-0.7021, 0.9318, 0.7309), (-0.6843, 0.9318, 2.51), (-0.5396, 0.9318, 3.152), (-0.3803, 0.9318, 2.537), (0.6237, 0.9318, 2.527), (0.6499, 0.9318, 0.8344), (0.3637, 0.9318, 0.7894), (0.3554, 0.9318, 2.416), (0.4753, 0.9318, 3.144), (-0.004907, 0.9318, 4.884), (-0.004907, 0.9318, 0.6302), (0.2186, 0.9318, 3.789), (0.2273, 0.9318, 0.6518), (-0.2068, 0.9318, 0.613), (-0.2044, 0.9318, 3.894), (0.6936, 0.9318, -0.09589), (-0.004907, 0.9318, 6.583), (0.6547, 0.9318, 5.284), (-0.6843, 0.9318, 5.271), (-0.7473, 0.9318, -0.1147), (0.7326, 0.9318, 5.224), (-0.766, 0.9318, 5.218), (-0.004907, 0.9628, 0.6302), (-0.004907, 0.9628, 0.3715), (-0.2529, 0.9628, 0.3585), (-0.2551, 0.9628, 4.006), (-0.004907, 0.9628, 5.155), (0.2724, 0.9628, 0.3868), (0.2699, 0.9628, 3.875), (0.6499, 0.9628, 0.8344), (0.3637, 0.9628, 0.7894), (-0.004907, 0.9628, 4.884), (0.2186, 0.9628, 3.789), (0.2273, 0.9628, 0.6518), (-0.2068, 0.9628, 0.613), (-0.2044, 0.9628, 3.894), (-0.004907, 0.9505, 6.92), (0.7291, 0.9505, 5.535), (-0.7616, 0.9505, 5.54), (-0.766, 0.9505, 5.218), (-0.8382, 0.9505, -0.1305), (0.7326, 0.9505, 5.224), (0.6876, 0.9505, 2.722), (0.7064, 0.9505, 0.5697), (0.7928, 0.9505, -0.09141), (-0.7577, 0.9505, 0.4907), (-0.7379, 0.9505, 2.681), (0.7071, 0.9505, -0.09589), (-0.004907, 0.9505, 6.668), (0.6682, 0.9505, 5.368), (-0.7027, 0.9505, 5.355), (-0.7658, 0.9505, -0.1147), (-0.8821, -0.8622, 4.649), (0.6929, 0.9318, 0.5697), (0.3223, 0.9318, 0.5275), (0.3117, 0.9318, 2.587), (0.4738, 0.9318, 3.432), (0.6741, 0.9318, 2.722), (-0.3581, 0.9318, 0.5167), (-0.7392, 0.9318, 0.4907), (-0.7195, 0.9318, 2.681), (-0.5359, 0.9318, 3.502), (-0.3423, 0.9318, 2.699), (-0.3988, 0.9318, 0.7658), (-0.7021, 0.9318, 0.7309), (-0.6843, 0.9318, 2.51), (-0.5396, 0.9318, 3.152), (-0.3803, 0.9318, 2.537), (0.6237, 0.9318, 2.527), (0.6499, 0.9318, 0.8344), (0.3637, 0.9318, 0.7894), (0.3554, 0.9318, 2.416), (0.4753, 0.9318, 3.144), (0.6929, 0.9628, 0.5697), (0.3223, 0.9628, 0.5275), (0.3117, 0.9628, 2.587), (0.4738, 0.9628, 3.432), (0.6741, 0.9628, 2.722), (-0.3581, 0.9628, 0.5167), (-0.7392, 0.9628, 0.4907), (-0.7195, 0.9628, 2.681), (-0.5359, 0.9628, 3.502), (-0.3423, 0.9628, 2.699), (-0.3988, 0.9628, 0.7658), (-0.7021, 0.9628, 0.7309), (-0.6843, 0.9628, 2.51), (-0.5396, 0.9628, 3.152), (-0.3803, 0.9628, 2.537), (0.6237, 0.9628, 2.527), (0.6499, 0.9628, 0.8344), (0.3637, 0.9628, 0.7894), (0.3554, 0.9628, 2.416), (0.4753, 0.9628, 3.144), (-0.01164, -0.9064, -0.1991), (-0.01164, -1.436, -0.1991), (-0.01163, -0.8933, 10.64), (-0.01162, -0.8366, 10.9), (-0.01162, -0.8373, 10.69), (0.0004004, -1.436, -0.1239), (0.00266, -1.439, 2.394), (0.00266, -1.436, 2.394), (0.00266, -1.427, 2.394)], [], [(11, 4, 6, 9), (10, 9, 6, 7), (7, 6, 4, 5), (14, 1, 3, 12), (1, 0, 2, 3), (14, 13, 0, 1), (5, 8, 10, 7), (15, 9, 17, 16), (13, 11, 9, 15), (0, 13, 15, 2), (3, 2, 15, 12), (8, 11, 13, 14), (8, 14, 12, 10), (19, 16, 17, 18), (10, 12, 19, 18), (9, 10, 18, 17), (12, 15, 16, 19), (20, 21, 120, 121, 22), (26, 129, 132, 133, 25, 399), (398, 401, 118, 119, 260, 267, 266, 265, 264, 263, 262, 261), (28, 26, 399, 398), (21, 118, 401, 46, 47), (35, 36, 45, 44), (22, 28, 398, 20), (24, 131, 309, 308, 315, 31, 30), (26, 28, 434, 436), (34, 33, 32, 37), (35, 34, 37, 36), (33, 34, 60, 61), (23, 120, 21, 38, 39), (45, 36, 51, 54), (246, 41, 63, 258), (246, 247, 40, 41), (32, 33, 41, 40), (25, 43, 55, 48), (23, 39, 62, 58), (249, 248, 44, 45), (29, 125, 23, 58, 56), (37, 32, 50, 49), (25, 27, 42, 43), (251, 250, 51, 49), (252, 251, 49, 50), (252, 50, 53, 253), (250, 48, 55, 254), (247, 38, 52, 253), (36, 37, 49, 51), (401, 400, 25, 48, 46), (32, 40, 53, 50), (38, 21, 47, 52), (249, 45, 54, 254), (257, 256, 61, 60), (255, 257, 60, 59), (256, 58, 62, 258), (255, 59, 65, 259), (248, 42, 64, 259), (34, 35, 59, 60), (41, 33, 61, 63), (35, 44, 65, 59), (27, 124, 29, 56, 57), (42, 27, 57, 64), (74, 140, 137, 77, 85, 78), (865, 75, 83, 867), (71, 67, 79, 82), (67, 69, 80, 79), (863, 72, 70, 864), (73, 69, 67, 71), (864, 868, 95, 66), (72, 76, 466, 467), (863, 865, 76, 72), (66, 74, 142, 143), (78, 79, 80, 83), (867, 866, 81, 84), (84, 81, 82, 85), (85, 82, 79, 78), (69, 73, 81, 866, 80), (75, 142, 74, 78, 83), (73, 71, 82, 81), (77, 134, 76, 84, 85), (71, 73, 89, 88), (67, 86, 87, 69), (71, 92, 90, 67), (73, 69, 91, 93), (91, 90, 92, 93), (86, 87, 89, 88), (98, 99, 101, 100), (66, 95, 227, 231), (869, 94, 95, 868), (100, 101, 105, 104), (104, 105, 103, 102), (102, 103, 99, 98), (100, 104, 102, 98), (105, 101, 107, 108), (108, 107, 106, 109), (108, 109, 113, 112), (101, 99, 106, 107), (99, 103, 109, 106), (113, 111, 115, 138, 136), (103, 105, 110, 111), (105, 108, 112, 110), (109, 103, 111, 113), (115, 114, 116, 117, 138), (112, 113, 136, 117, 116), (110, 112, 116, 114), (111, 110, 114, 115), (118, 21, 458, 459), (22, 121, 122, 123, 23), (121, 120, 448, 822, 450), (26, 127, 124, 27), (125, 126, 22, 23), (11, 8, 5, 4), (25, 128, 129, 26, 27), (29, 124, 433, 432), (402, 399, 454, 456), (128, 25, 429, 427), (70, 135, 134, 77), (137, 149, 146, 147, 139, 70, 77), (136, 138, 117), (141, 145, 144, 148, 140, 74, 66), (66, 143, 465, 462), (145, 147, 146), (161, 162, 200, 199), (144, 145, 146, 159, 158, 151, 150), (168, 174, 173, 172, 171, 170, 169, 167), (148, 149, 137, 140), (156, 155, 172, 173), (162, 161, 178, 179), (176, 183, 182, 181, 180, 179, 178, 177, 175), (163, 162, 179, 180), (157, 156, 173, 174), (164, 163, 180, 181), (151, 157, 174, 168), (150, 151, 168, 167), (165, 164, 181, 182), (152, 150, 167, 169), (166, 165, 182, 183), (158, 159, 176, 175), (153, 152, 169, 170), (159, 166, 183, 176), (160, 158, 175, 177), (154, 153, 170, 171), (161, 160, 177, 178), (155, 154, 171, 172), (196, 197, 218, 217), (155, 156, 194, 193), (149, 148, 184, 186), (162, 163, 201, 200), (146, 149, 186, 187), (156, 157, 195, 194), (144, 150, 189, 185), (163, 164, 202, 201), (157, 151, 196, 195), (164, 165, 203, 202), (159, 146, 187, 188), (151, 158, 197, 196), (150, 152, 190, 189), (165, 166, 204, 203), (152, 153, 191, 190), (166, 159, 188, 204), (158, 160, 198, 197), (153, 154, 192, 191), (160, 161, 199, 198), (148, 144, 185, 184), (154, 155, 193, 192), (208, 207, 205, 206, 210, 211, 212, 213, 214, 215, 216, 217, 218, 219, 220, 221, 222, 223, 224, 225, 209), (189, 190, 211, 210), (204, 188, 209, 225), (197, 198, 219, 218), (190, 191, 212, 211), (198, 199, 220, 219), (191, 192, 213, 212), (184, 185, 206, 205), (199, 200, 221, 220), (192, 193, 214, 213), (187, 186, 207, 208), (200, 201, 222, 221), (193, 194, 215, 214), (188, 187, 208, 209), (201, 202, 223, 222), (194, 195, 216, 215), (186, 184, 205, 207), (202, 203, 224, 223), (195, 196, 217, 216), (185, 189, 210, 206), (203, 204, 225, 224), (235, 231, 241, 245), (70, 139, 233, 230), (147, 145, 234, 232), (97, 96, 228, 229), (869, 97, 229, 870), (141, 66, 231, 235), (95, 94, 226, 227), (96, 70, 230, 228), (139, 147, 232, 233), (145, 141, 235, 234), (241, 237, 236, 871, 239, 238, 240, 243, 242, 244, 245), (233, 232, 242, 243), (870, 229, 239, 871), (232, 234, 244, 242), (230, 233, 243, 240), (228, 230, 240, 238), (227, 226, 236, 237), (234, 235, 245, 244), (231, 227, 237, 241), (229, 228, 238, 239), (44, 248, 259, 65), (57, 255, 259, 64), (61, 256, 258, 63), (57, 56, 257, 255), (56, 58, 256, 257), (43, 249, 254, 55), (40, 247, 253, 53), (51, 250, 254, 54), (47, 252, 253, 52), (47, 46, 251, 252), (46, 48, 250, 251), (43, 42, 248, 249), (39, 38, 247, 246), (39, 246, 258, 62), (262, 263, 271, 270), (261, 260, 119, 20, 398), (269, 270, 271, 272, 273, 274, 275, 268, 276, 283, 282, 281, 280, 279, 278, 277), (260, 261, 269, 268), (267, 260, 268, 275), (265, 266, 274, 273), (263, 264, 272, 271), (261, 262, 270, 269), (266, 267, 275, 274), (264, 265, 273, 272), (283, 276, 292, 299), (277, 276, 268, 269), (286, 287, 288, 289, 290, 291, 284, 285), (289, 288, 304, 305), (293, 294, 295, 296, 297, 298, 299, 292, 301, 300, 307, 306, 305, 304, 303, 302), (302, 301, 292, 293), (276, 277, 293, 292), (290, 289, 305, 306), (277, 278, 294, 293), (291, 290, 306, 307), (278, 279, 295, 294), (284, 291, 307, 300), (285, 284, 300, 301), (279, 280, 296, 295), (286, 285, 301, 302), (280, 281, 297, 296), (287, 286, 302, 303), (281, 282, 298, 297), (288, 287, 303, 304), (282, 283, 299, 298), (31, 315, 314, 313, 312, 311, 310, 309, 131, 130), (405, 406, 414, 413), (318, 319, 320, 321, 322, 323, 316, 317), (403, 404, 412, 411), (410, 403, 411, 418), (408, 409, 417, 416), (406, 407, 415, 414), (404, 405, 413, 412), (409, 410, 418, 417), (407, 408, 416, 415), (329, 324, 338, 345), (335, 334, 350, 351), (339, 340, 341, 342, 343, 344, 345, 338, 347, 346, 353, 352, 351, 350, 349, 348), (348, 347, 338, 339), (336, 335, 351, 352), (337, 336, 352, 353), (330, 337, 353, 346), (331, 330, 346, 347), (325, 326, 342, 341), (332, 331, 347, 348), (326, 327, 343, 342), (333, 332, 348, 349), (327, 328, 344, 343), (334, 333, 349, 350), (328, 329, 345, 344), (421, 422, 423, 424, 425, 426, 419, 420), (354, 355, 366, 365), (355, 356, 367, 366), (373, 368, 382, 389), (379, 378, 394, 395), (383, 384, 385, 386, 387, 388, 389, 382, 391, 390, 397, 396, 395, 394, 393, 392), (392, 391, 382, 383), (380, 379, 395, 396), (381, 380, 396, 397), (374, 381, 397, 390), (375, 374, 390, 391), (369, 370, 386, 385), (376, 375, 391, 392), (370, 371, 387, 386), (377, 376, 392, 393), (371, 372, 388, 387), (378, 377, 393, 394), (372, 373, 389, 388), (24, 30, 398, 399), (31, 130, 400, 401), (30, 31, 401, 398), (130, 131, 402, 400), (131, 24, 399, 402), (308, 309, 404, 403), (309, 310, 405, 404), (310, 311, 406, 405), (311, 312, 407, 406), (312, 313, 408, 407), (313, 314, 409, 408), (314, 315, 410, 409), (315, 308, 403, 410), (317, 316, 411, 412), (318, 317, 412, 413), (319, 318, 413, 414), (320, 319, 414, 415), (321, 320, 415, 416), (322, 321, 416, 417), (323, 322, 417, 418), (316, 323, 418, 411), (420, 419, 357, 358), (421, 420, 358, 359), (422, 421, 359, 360), (423, 422, 360, 361), (424, 423, 361, 362), (425, 424, 362, 363), (426, 425, 363, 364), (419, 426, 364, 357), (578, 575, 738, 717), (129, 128, 427, 428), (132, 129, 428, 430), (25, 133, 431, 429), (133, 132, 430, 431), (434, 435, 443, 442), (437, 432, 440, 445), (22, 126, 438, 435), (28, 22, 435, 434), (125, 29, 432, 437), (127, 26, 436, 439), (124, 127, 439, 433), (126, 125, 437, 438), (441, 447, 478, 472), (440, 441, 472, 471), (439, 436, 444, 447), (435, 438, 446, 443), (436, 434, 442, 444), (432, 433, 441, 440), (433, 439, 447, 441), (438, 437, 445, 446), (120, 23, 449, 448), (122, 121, 450, 451), (123, 122, 451, 522, 452), (23, 123, 452, 449), (455, 456, 454, 453), (25, 400, 455, 453), (399, 25, 453, 454), (400, 402, 456, 455), (457, 460, 459, 458), (20, 119, 460, 457), (119, 118, 459, 460), (21, 20, 457, 458), (465, 464, 463, 461, 462), (68, 66, 462, 461), (75, 68, 461, 463), (143, 142, 464, 465), (142, 75, 463, 464), (467, 466, 469, 470, 468), (134, 135, 470, 469), (70, 72, 467, 468), (135, 70, 468, 470), (76, 134, 469, 466), (474, 477, 751, 748), (478, 475, 749, 752), (446, 445, 476, 477), (445, 440, 471, 476), (442, 443, 474, 473), (447, 444, 475, 478), (443, 446, 477, 474), (444, 442, 473, 475), (507, 511, 510, 509, 508, 513, 512), (564, 590, 591, 566), (577, 581, 662, 661), (565, 587, 719, 718), (594, 576, 734, 741), (491, 490, 489, 488, 487), (486, 481, 480, 485, 484, 483, 482), (502, 506, 505, 504, 503), (501, 679, 678, 521), (545, 699, 696, 533), (448, 501, 521, 822), (448, 449, 497, 499), (546, 627, 621, 545), (524, 526, 551, 550), (527, 688, 682, 525), (548, 618, 609, 528), (529, 534, 553, 552), (540, 538, 535, 541, 543, 542), (508, 603, 608, 513), (536, 539, 555, 554), (537, 704, 705, 554), (545, 533, 530, 544, 546), (548, 527, 525, 547, 549), (540, 626, 634, 555), (513, 608, 607, 512), (554, 633, 622, 537), (514, 518, 517, 516, 515, 519), (556, 560, 635, 636), (569, 592, 593, 574), (580, 582, 583, 581, 575, 578), (586, 585, 660, 666), (576, 594, 595, 579), (566, 591, 727, 722), (581, 577, 740, 739), (585, 586, 584, 570, 573), (588, 589, 587, 565, 567), (588, 568, 641, 657), (580, 595, 673, 665), (484, 485, 645, 648), (479, 560, 556, 557, 558, 559), (616, 611, 612, 613, 614, 610, 609, 618, 628, 617), (619, 603, 604, 605, 606, 602, 601, 621, 627, 620), (622, 598, 599, 600, 624, 625, 623), (630, 609, 610, 615, 611, 616, 629), (632, 601, 602, 607, 608, 603, 619, 631), (634, 626, 624, 600, 596, 597, 598, 622, 633), (537, 622, 623, 541), (555, 634, 633, 554), (512, 607, 602, 507), (544, 620, 627, 546), (503, 597, 596, 502), (516, 612, 611, 515), (504, 598, 597, 503), (517, 613, 612, 516), (549, 628, 618, 548), (505, 599, 598, 504), (518, 614, 613, 517), (531, 619, 620, 544), (547, 617, 628, 549), (506, 600, 599, 505), (514, 610, 614, 518), (550, 629, 616, 523), (502, 596, 600, 506), (515, 611, 615, 519), (528, 609, 630, 551), (519, 615, 610, 514), (551, 630, 629, 550), (509, 604, 603, 508), (541, 623, 625, 543), (545, 621, 601, 532), (552, 631, 619, 531), (510, 605, 604, 509), (523, 616, 617, 547), (543, 625, 624, 542), (532, 601, 632, 553), (511, 606, 605, 510), (542, 624, 626, 540), (553, 632, 631, 552), (507, 602, 606, 511), (655, 656, 667, 657, 641, 638, 637, 639, 640, 636), (658, 659, 666, 660, 649, 642, 646, 647, 648, 645), (661, 662, 664, 663, 650, 652, 653), (669, 668, 655, 636, 635, 638, 641), (671, 670, 658, 645, 644, 643, 642, 649), (673, 672, 661, 653, 654, 651, 650, 663, 665), (595, 594, 672, 673), (584, 586, 666, 659), (491, 487, 650, 651), (479, 559, 637, 638), (487, 488, 652, 650), (560, 479, 638, 635), (559, 558, 639, 637), (488, 489, 653, 652), (558, 557, 640, 639), (589, 588, 657, 667), (489, 490, 654, 653), (557, 556, 636, 640), (571, 584, 659, 658), (587, 589, 667, 656), (490, 491, 651, 654), (590, 563, 655, 668), (481, 486, 642, 643), (568, 591, 669, 641), (485, 480, 644, 645), (591, 590, 668, 669), (480, 481, 643, 644), (581, 583, 664, 662), (585, 572, 649, 660), (592, 571, 658, 670), (563, 587, 656, 655), (583, 582, 663, 664), (486, 482, 646, 642), (572, 593, 671, 649), (582, 580, 665, 663), (482, 483, 647, 646), (593, 592, 670, 671), (483, 484, 648, 647), (594, 577, 661, 672), (698, 697, 705, 704, 703, 702, 696, 699, 700, 701), (687, 686, 695, 694, 693, 692, 688, 689, 690, 691), (674, 675, 680, 685, 684, 683, 682), (678, 679, 677, 676, 674, 682, 688, 692, 696, 702, 681), (521, 678, 681, 708, 706, 707, 697, 536, 500), (555, 706, 708, 540), (528, 690, 689, 548), (524, 498, 675, 680), (541, 703, 704, 537), (526, 687, 691, 551), (499, 677, 679, 501), (520, 497, 676, 674), (554, 705, 697, 536), (525, 682, 683, 547), (538, 681, 702, 535), (548, 689, 688, 527), (539, 707, 706, 555), (536, 697, 707, 539), (544, 693, 694, 531), (540, 708, 681, 538), (552, 695, 686, 529), (523, 684, 685, 550), (535, 702, 703, 541), (533, 696, 692, 530), (551, 691, 690, 528), (536, 534, 698, 697), (532, 700, 699, 545), (531, 694, 695, 552), (547, 683, 684, 523), (534, 698, 701, 553), (553, 701, 700, 532), (550, 685, 680, 524), (498, 520, 674, 675), (529, 526, 687, 686), (530, 692, 693, 544), (497, 499, 677, 676), (715, 718, 719, 720, 721, 712, 711), (722, 727, 726, 725, 724, 728, 729, 730, 731, 723), (733, 737, 736, 735, 732, 738, 739, 740, 741, 734), (713, 717, 738, 732, 728, 724, 718, 715, 714, 710, 709), (717, 713, 716, 734, 743, 742, 744), (588, 567, 724, 725), (561, 496, 714, 715), (579, 595, 742, 743), (562, 493, 716, 713), (576, 579, 743, 734), (584, 571, 730, 729), (580, 578, 717, 744), (592, 569, 723, 731), (563, 590, 721, 720), (494, 492, 709, 710), (575, 581, 739, 738), (573, 570, 728, 732), (591, 568, 726, 727), (564, 495, 711, 712), (576, 574, 733, 734), (492, 562, 713, 709), (572, 585, 735, 736), (571, 592, 731, 730), (496, 494, 710, 714), (587, 563, 720, 719), (574, 593, 737, 733), (593, 572, 736, 737), (495, 561, 715, 711), (590, 564, 712, 721), (569, 566, 722, 723), (570, 584, 729, 728), (493, 576, 734, 716), (577, 594, 741, 740), (567, 565, 718, 724), (585, 573, 732, 735), (595, 580, 744, 742), (568, 588, 725, 726), (748, 751, 789, 754, 747), (751, 791, 809, 810), (475, 473, 747, 749), (471, 472, 746, 745), (472, 478, 752, 790, 746), (477, 476, 750, 791, 751), (476, 471, 745, 750), (473, 474, 748, 747), (783, 780, 792, 804), (781, 779, 801, 802), (758, 761, 760, 759, 785, 752, 749, 747, 754, 757), (756, 768, 767, 766, 788, 786, 753), (780, 782, 803, 792), (769, 770, 771, 772, 773), (778, 774, 775, 776, 777), (779, 781, 782, 780), (780, 783, 784, 779), (787, 786, 818, 819), (786, 787, 763, 762, 761, 758, 753), (791, 750, 808, 809), (754, 789, 765, 764, 768, 756, 755), (763, 787, 819, 812), (789, 751, 810, 821), (793, 794, 795, 796, 801, 805, 804, 792), (796, 798, 797, 793, 792, 803, 802, 801), (784, 783, 804, 805), (754, 755, 794, 793), (779, 784, 805, 801), (755, 756, 795, 794), (776, 775, 799, 800), (756, 753, 796, 795), (757, 754, 793, 797), (753, 758, 798, 796), (758, 757, 797, 798), (782, 781, 802, 803), (807, 811, 819, 818, 806), (750, 745, 806, 808), (814, 817, 813), (818, 820, 809, 808, 806), (819, 811, 814, 813, 812), (809, 820, 816, 815, 810), (821, 810, 815), (759, 763, 812, 813), (786, 788, 820, 818), (788, 766, 816, 820), (746, 790, 811, 807), (745, 746, 807, 806), (765, 789, 821, 815), (785, 759, 813, 817), (790, 752, 814, 811), (766, 765, 815, 816), (752, 785, 817, 814), (521, 501, 678), (833, 837, 857, 853), (827, 823, 843, 847), (837, 836, 856, 857), (844, 845, 861, 860, 859, 843), (850, 851, 852, 857, 856, 855, 854, 849), (849, 854, 853, 857, 852, 848), (843, 859, 858, 862, 861, 845, 846, 847), (828, 829, 849, 848), (839, 838, 858, 859), (829, 830, 850, 849), (830, 831, 851, 850), (841, 840, 860, 861), (831, 832, 852, 851), (842, 841, 861, 862), (832, 828, 848, 852), (838, 842, 862, 858), (823, 824, 844, 843), (834, 833, 853, 854), (824, 825, 845, 844), (835, 834, 854, 855), (825, 826, 846, 845), (836, 835, 855, 856), (826, 827, 847, 846), (367, 356, 369, 385), (226, 870, 871, 236), (94, 869, 870, 226), (97, 869, 868, 96), (83, 80, 866, 867), (68, 75, 865, 863), (70, 96, 868, 864), (68, 863, 864, 66), (76, 865, 867, 84)])
me_cube.polygons.foreach_set('material_index', [3, 3, 3, 3, 3, 3, 3, 3, 3, 3, 3, 3, 3, 3, 3, 3, 3, 2, 2, 4, 0, 2, 5, 0, 4, 0, 5, 5, 5, 2, 5, 5, 5, 5, 2, 2, 5, 2, 5, 2, 5, 5, 5, 2, 2, 5, 2, 5, 2, 5, 5, 5, 2, 5, 2, 5, 5, 5, 2, 2, 2, 2, 5, 5, 0, 5, 0, 4, 4, 2, 2, 2, 2, 2, 5, 2, 5, 2, 5, 5, 5, 5, 0, 0, 5, 0, 7, 0, 2, 2, 2, 0, 5, 0, 5, 2, 2, 0, 0, 0, 2, 5, 0, 2, 2, 2, 2, 2, 2, 3, 2, 2, 0, 2, 2, 2, 2, 2, 2, 4, 4, 4, 4, 4, 4, 4, 4, 4, 4, 4, 4, 4, 4, 4, 4, 4, 4, 4, 4, 4, 4, 4, 4, 4, 4, 4, 2, 4, 4, 4, 4, 4, 4, 4, 4, 4, 4, 4, 4, 4, 4, 2, 4, 4, 4, 4, 4, 4, 4, 4, 2, 4, 4, 2, 4, 4, 4, 4, 4, 4, 4, 4, 4, 4, 2, 2, 4, 2, 2, 2, 2, 0, 2, 2, 4, 2, 2, 4, 2, 0, 2, 2, 0, 2, 5, 2, 5, 2, 2, 2, 5, 5, 2, 2, 2, 2, 2, 2, 4, 4, 4, 4, 4, 4, 4, 4, 4, 4, 4, 4, 6, 4, 4, 4, 4, 4, 4, 4, 4, 4, 4, 4, 4, 4, 4, 4, 4, 4, 4, 4, 4, 4, 4, 4, 4, 4, 4, 4, 4, 4, 4, 4, 4, 4, 4, 4, 4, 4, 4, 4, 4, 4, 4, 6, 4, 4, 4, 4, 4, 4, 4, 4, 4, 4, 4, 4, 4, 4, 4, 4, 4, 0, 0, 0, 0, 0, 0, 0, 0, 0, 0, 0, 0, 0, 0, 0, 0, 0, 0, 0, 0, 0, 0, 0, 0, 0, 0, 0, 0, 0, 4, 2, 2, 2, 2, 0, 2, 2, 0, 2, 2, 2, 2, 2, 2, 2, 2, 0, 2, 2, 2, 2, 2, 2, 2, 2, 2, 2, 0, 2, 4, 4, 2, 4, 0, 4, 2, 2, 4, 2, 0, 2, 2, 2, 2, 2, 2, 0, 2, 2, 0, 6, 4, 4, 4, 4, 6, 6, 6, 0, 4, 4, 4, 4, 4, 4, 4, 4, 4, 4, 4, 4, 4, 4, 4, 4, 4, 6, 4, 4, 4, 4, 4, 4, 4, 4, 4, 4, 4, 4, 6, 4, 4, 4, 4, 4, 4, 4, 4, 4, 4, 4, 4, 4, 4, 4, 4, 0, 4, 4, 4, 4, 4, 4, 4, 4, 4, 0, 4, 4, 4, 4, 4, 4, 4, 4, 4, 4, 4, 4, 4, 4, 4, 4, 4, 4, 4, 4, 4, 4, 4, 4, 4, 4, 4, 4, 4, 4, 4, 4, 4, 4, 4, 4, 4, 4, 4, 4, 4, 4, 4, 4, 4, 4, 4, 4, 4, 4, 4, 4, 4, 4, 4, 4, 4, 4, 0, 4, 4, 4, 2, 4, 4, 4, 4, 4, 0, 4, 4, 4, 4, 4, 4, 4, 0, 4, 4, 4, 4, 4, 4, 2, 0, 4, 2, 4, 4, 4, 4, 4, 4, 0, 4, 0, 0, 4, 4, 4, 4, 0, 4, 4, 4, 0, 0, 0, 4, 4, 0, 4, 4, 4, 0, 4, 0, 4, 0, 4, 4, 4, 4, 4, 4, 2, 0, 2, 2, 2, 2, 0, 4, 4, 4, 4, 4, 6, 6, 6, 6, 4, 4, 2, 4, 4, 0, 4, 4, 4, 4, 4, 4, 0, 4, 4, 4, 4, 4, 4, 2, 4, 4, 4, 4, 4, 4, 4, 4, 2, 2, 4, 4, 2, 4, 0, 4, 4, 4, 4, 4, 4, 4, 4, 4, 4, 4, 4, 4, 4, 4, 4, 4, 4, 4, 4, 4, 4, 4, 4, 4, 2, 2, 7, 2, 4, 0, 0, 2])
_uv = me_cube.uv_layers.new(name='UVMap')
_uv.uv.foreach_set('vector', [-2.643, -2.863, -1.558, -2.863, -1.558, 0.4468, -2.525, 0.4468, 0.03089, -2.302, 0.01583, -1.547, -0.8708, -1.559, -0.8926, -2.315, -0.9295, 0.5131, 0.2261, 0.5556, 0.2261, 3.056, -0.9295, 3.106, -0.2128, 2.83, -1.454, 2.83, -1.454, -0.8765, -0.3257, -0.8765, 0.3628, 0.5131, 1.518, 0.5631, 1.518, 3.064, 0.3628, 3.106, 1.655, 2.237, 2.811, 2.222, 2.811, 3.06, 1.655, 3.106, 2.252, 2.83, 1.036, 2.83, 1.165, -0.8765, 2.252, -0.8765, 2.697, -1.418, 2.697, -2.757, 3.574, -2.757, 3.574, -1.418, 1.301, -1.071, 2.071, -0.296, -0.1472, 2.071, -1.071, 1.141, -2.667, 0.6277, -1.558, 0.6277, -1.663, 3.938, -2.667, 3.938, 1.359, -2.391, 1.314, -1.744, 0.5246, -1.733, 0.5375, -2.38, 1.655, 1.363, 2.811, 1.379, 2.811, 2.222, 1.655, 2.237, 1.036, 2.83, -0.2128, 2.83, -0.3257, -0.8765, 1.165, -0.8765, 1.471, -0.5788, 1.433, 0.2636, 0.06433, 0.2636, 0.05967, -0.5788, 1.165, -0.8765, -0.3257, -0.8765, -0.3257, -1.83, 1.165, -1.83, 1.34, 0.0519, 1.355, -0.7036, 2.375, -0.7334, 2.355, 0.02235, -0.2184, -0.5984, -0.2359, 0.2822, -1.173, 0.2477, -1.162, -0.633, 0.7878, -0.07702, -0.4641, -0.1155, -0.5161, -0.1538, 0.6526, -0.1393, 0.7999, -0.9562, 0.6246, -0.8118, 0.5188, -0.8458, 0.5004, -1.454, -0.3853, -1.396, -0.3908, -1.439, 0.6032, -1.508, 1.124, -5.365, 1.028, 6.386, -0.1456, 4.219, -0.1337, -4.415, -0.04477, -4.026, -0.09732, 3.274, -0.03156, 3.858, 0.07272, 4.211, 0.2257, 4.335, 0.3993, 4.11, 0.4673, 3.42, 0.5358, -4.045, 0.8683, 0.7768, 0.8159, 0.7768, 0.8159, 0.6693, 0.8683, 0.6693, 0.1487, 0.8631, 0.2364, 0.8604, 1.038, 0.8492, 1.024, 0.9017, 0.1344, 0.9156, -1.569, 1.205, 0.3169, 1.205, 0.3169, 1.279, -1.569, 1.279, 0.9207, 0.7768, 0.8683, 0.7768, 0.8683, 0.6693, 0.9207, 0.6693, -0.634, 6.264, -0.4873, 5.228, -0.3922, 4.88, 0.1607, 4.838, 0.197, -2.154, 0.7595, -5.264, 0.7595, 6.264, 0.8159, 0.7768, 0.8683, 0.7768, 0.8683, 0.7768, 0.8159, 0.7768, 2.405, -1.086, 2.412, -0.1706, 0.5263, -0.1706, 0.5195, -1.086, -1.562, -0.179, -1.569, -1.086, 0.3169, -1.086, 0.3237, -0.179, 2.405, 1.214, 2.405, -1.086, 2.466, -1.086, 2.466, 1.214, 0.1391, 0.5322, 0.8385, 0.4554, 0.8667, 0.5486, 0.8639, 0.6747, 0.1363, 0.6584, 0.3169, 1.447, 0.3169, 1.205, 0.3922, 1.205, 0.3922, 1.447, 1.028, 0.01628, 0.9758, 0.01628, 0.9758, -0.01499, 1.028, -0.01499, 1.486, 0.5367, -0.4844, 0.5691, -0.4861, 0.4633, 1.484, 0.4309, 0.5195, 1.214, 2.405, 1.214, 2.398, 1.285, 0.5128, 1.285, 0.2021, 0.4173, 0.1103, 0.4143, 0.1091, 0.3776, 0.2009, 0.3806, 0.8765, 0.7117, 1.129, 0.7196, 1.127, 0.8246, 0.8751, 0.8167, 1.323, 0.5591, -0.3247, 0.5294, -0.3231, 0.4409, 1.325, 0.4706, 1.224, 0.494, -0.06856, 0.5062, -0.234, 0.4999, -0.2153, 0.432, 1.243, 0.4262, 0.5195, -1.086, 0.5195, 1.214, 0.4443, 1.214, 0.4443, -1.086, 0.669, 0.8033, 0.1643, 0.8011, 0.1646, 0.6314, 0.6694, 0.6336, 0.9275, 0.4741, 0.08262, 0.5052, 0.1063, 0.4573, 1.011, 0.3829, 0.05557, 0.4116, 0.8436, 0.426, 0.9345, 0.5261, 0.08637, 0.4575, 0.267, 0.602, 0.2418, 0.56, 0.365, 0.5888, 0.3946, 0.6227, -0.07333, 0.526, -0.1061, 0.5995, -0.1869, 0.5721, -0.1434, 0.5205, 0.4112, 0.5323, 0.8789, 0.5485, 0.8157, 0.762, 0.348, 0.7458, 0.3169, 1.205, 0.3169, -1.086, 0.3922, -1.086, 0.3922, 1.205, 0.7738, 0.4241, 0.2646, 0.4191, 0.2021, 0.4173, 0.2009, 0.3806, 0.7726, 0.3874, 0.5195, 1.214, 0.5195, 1.527, 0.4443, 1.527, 0.4443, 1.214, -0.01688, 0.8648, 0.1487, 0.8631, 0.1344, 0.9156, -0.03112, 0.9173, 0.3169, 1.543, 0.3169, 1.447, 0.3922, 1.447, 0.3922, 1.543, 0.4762, 0.1283, -0.02465, 1.103, -0.02933, 1.051, 0.4814, -0.01499, 0.9009, 1.137, 0.4762, 0.1283, 0.4814, -0.01499, 0.9142, 1.085, 0.1959, 0.4692, 0.1418, 0.535, 0.01518, 0.5382, 0.07788, 0.485, 0.9009, 1.137, 0.9142, 1.085, 0.9634, 1.2, 0.9616, 1.252, 0.1105, 0.03344, 0.1974, 0.03344, 0.1974, 0.05685, 0.1105, 0.05685, -1.569, -1.086, -1.569, 1.205, -1.629, 1.205, -1.629, -1.086, 2.405, 1.527, 2.405, 1.214, 2.466, 1.214, 2.466, 1.527, -1.569, 1.205, -1.569, 1.447, -1.629, 1.447, -1.629, 1.205, 1.044, 0.07157, 0.8907, 0.07337, -0.3162, 0.0682, -0.3165, 0.02108, 1.043, 0.02445, 1.262, 0.0682, 1.044, 0.07157, 1.043, 0.02445, 1.262, 0.02108, -0.2391, -0.9544, -0.07516, -0.9535, 1.079, -0.9466, 1.25, -0.9456, 1.399, -0.6833, -0.3898, -0.6939, 0.5087, -2.319, 1.253, -2.315, 1.403, -2.052, 0.508, -2.058, 0.8808, 0.8476, 0.8335, -0.06126, 0.8952, -0.1734, 0.9527, 0.9535, 0.718, 0.9449, 0.718, 0.1497, 0.8195, 0.1074, 0.8195, 1.063, 0.4691, 0.9031, 0.4691, 0.9219, 0.4391, 0.9219, 0.4391, 0.9031, 1.42, 0.04872, 1.42, 0.4033, 1.138, 0.4033, 1.138, 0.04872, 0.6081, 0.01817, 0.6088, 0.02244, 0.5961, 0.02174, 0.5892, 0.01817, -0.02962, -4.521, -0.04445, 5.25, -0.04445, 5.25, -0.02962, -4.521, 0.4768, -4.541, 0.4768, 5.231, -0.04445, 5.25, -0.02962, -4.521, 2.671, 2.09, -1.213, 2.144, -1.213, 2.081, 2.655, 2.039, -0.03648, 2.807, -0.03532, 1.786, 1.394, 1.794, 1.39, 2.816, 0.508, -2.058, 0.5053, -1.036, -0.3908, -1.042, -0.3862, -2.063, -0.03286, 1.437, -0.03171, 0.4159, 1.398, 0.4244, 1.394, 1.446, 1.399, -0.6833, 1.398, 0.3382, -0.3944, 0.3276, -0.3898, -0.6939, -0.01532, 0.6097, 0.3722, 0.6097, 0.4106, 0.9326, 0.1778, 0.9326, -0.05496, 0.9326, 1.27, 3.077, 0.2474, 3.071, 0.08242, 3.07, -0.03648, 2.807, 1.39, 2.816, 0.1691, 0.2444, 0.5628, 0.231, 0.6048, 0.3745, 0.1541, 0.388, 1.273, 1.707, 1.149, 1.706, 0.08604, 1.7, -0.03286, 1.437, 1.394, 1.446, 0.9365, 1.057, 0.3028, 1.017, 0.5376, -0.08905, 0.8775, -0.07434, 0.9402, 1.043, 0.9043, -0.002543, 0.5806, -0.0238, 0.3369, 0.9916, 1.05, 0.6684, 0.9797, -0.3834, 0.6547, -0.4048, 0.3756, 0.6094, 0.8026, 1.046, 0.1266, 1.004, 0.3828, -0.03916, 0.7082, -0.0257, 0.2138, 0.6382, 0.2136, 0.6382, 0.2136, 0.6378, 0.2138, 0.6378, 0.2503, 0.638, 0.2502, 0.638, 0.2502, 0.6378, 0.2503, 0.6378, 0.003275, 0.9967, 0.003275, 0.2927, 0.07924, 0.2927, 0.07924, 0.9967, 0.5892, 0.01817, 0.5961, 0.02174, 0.5961, 0.02174, 0.5892, 0.01817, 0.507, 0.9808, 0.01602, 0.9843, 0.02211, -0.01529, 0.5086, -0.0135, 0.4617, 0.5128, 0.4606, 0.5558, 0.456, 0.5549, 0.4566, 0.5119, 0.1593, 0.4408, 0.8213, 0.4481, 0.8208, 0.5557, 0.1588, 0.5484, 0.9626, 0.845, 0.5009, 0.8362, 0.493, 0.7253, 0.9564, 0.7232, 0.4322, 0.6027, 0.151, 0.608, 0.1461, 0.0292, 0.4273, 0.02386, 0.456, 0.5549, 0.4606, 0.5558, 0.4617, 0.5735, 0.4522, 0.5575, 0.4823, 0.4132, 0.4708, 0.1099, 0.5467, 0.107, 0.5582, 0.4103, 0.7257, 0.9352, 0.7257, 0.9352, 0.7257, 0.9352, 0.7257, 0.9352, 0.07924, 0.2927, 0.003275, 0.2927, 0.003275, 0.003275, 0.07924, 0.003275, 0.1389, 0.2884, 0.06535, 0.3041, 0.003085, 0.2608, 0.1561, 0.003085, 0.1634, 0.0789, 0.1623, 0.003085, 0.8413, 0.003085, 0.842, 0.04901, 0.7557, 0.0789, 0.7257, 0.9352, 0.7257, 0.9352, 0.7257, 0.9352, 0.7257, 0.9352, 0.7257, 0.9352, 0.7257, 0.9352, 0.7257, 0.9352, 0.7257, 0.9352, 0.7257, 0.9352, 0.7257, 0.9352, 0.7257, 0.9352, 0.7257, 0.9352, 0.6103, 0.5361, 0.6103, 0.04222, 0.9679, 0.04222, 0.9679, 0.5361, 0.8269, 0.5361, 0.5533, 0.1068, 0.6292, 0.1039, 0.6518, 0.7033, 0.6551, 0.7911, 0.5792, 0.794, 0.457, 0.6098, 0.4617, 0.6099, 0.4617, 0.652, 0.457, 0.6519, 0.8086, 0.3339, 0.8081, 0.4414, 0.1594, 0.4343, 0.1599, 0.3267, 0.2364, 0.8604, 0.1487, 0.8631, 0.1487, 0.8631, 0.2364, 0.8604, 0.5432, -0.291, 0.4709, 0.1403, 0.4824, -0.267, -0.1101, -0.2702, -0.1149, -0.294, 0.6526, -0.1393, -0.5161, -0.1538, -0.5161, -0.1538, -0.315, -0.1513, 0.6526, -0.1393, 0.9065, 0.8929, 0.8271, 0.9334, 0.1114, 0.991, 0.1308, 0.9561, 0.004753, 0.7346, 0.6125, 0.7559, 0.6823, 0.7783, 0.02237, 0.7652, 2.811, 1.379, 1.655, 1.363, 1.655, 0.5131, 2.811, 0.5593, -0.1015, -0.5082, -0.08592, -0.004185, 0.6055, -0.03501, 0.6879, -0.007253, -0.08828, 0.03538, -0.3162, 0.0682, 0.8907, 0.07337, 0.8907, 0.07337, -0.3162, 0.0682, 0.02369, 0.4127, 0.01817, 0.4517, 0.01817, 0.4517, 0.02369, 0.4127, -0.08592, -0.004185, -0.1015, -0.5082, -0.1015, -0.5082, -0.08592, -0.004185, 2.665, 0.6931, 2.629, 0.7294, -1.231, 0.7711, -1.231, 0.724, -1.241, -0.9438, -1.135, -0.9449, -0.09742, -0.9556, 0.04775, -0.9571, 2.633, -0.9839, 2.657, -0.9347, -1.241, -0.8789, 1.017, 0.1176, 0.08692, 1.042, 0.1192, 0.4862, 2.623, -1.414, 0.03764, -1.392, -0.11, -1.391, -1.14, -1.382, -1.243, -1.382, -1.244, -1.444, 2.654, -1.473, 2.671, 2.09, 2.655, 2.039, 2.655, 2.039, 2.671, 2.09, 0.2348, 0.5026, 0.2526, 0.8161, 0.07162, 0.8017, 0.1338, 2.323, 0.2058, 2.606, 0.2058, 2.606, 0.1338, 2.323, 0.04802, 0.4878, 0.2348, 0.5026, 0.07162, 0.8017, 0.07055, 0.7875, 0.06186, 0.6718, 0.05859, 0.6284, 0.04905, 0.5015, 0.2343, 0.09147, 0.2343, 0.803, 0.2254, 0.8278, 0.2142, 0.8562, 0.1988, 0.8542, 0.1874, 0.8281, 0.177, 0.7886, 0.1698, 0.09548, 0.01643, 0.9958, -0.004144, 0.3474, 0.3583, 0.3515, 0.3661, 1.0, -0.04667, 2.458, -0.1179, 2.636, -0.1179, 2.636, -0.04667, 2.458, 0.2058, 2.606, 0.1338, 2.323, 0.1338, 2.323, 0.2058, 2.606, 0.1653, 0.09147, 0.1653, 0.8337, 0.1565, 0.8586, 0.1455, 0.8851, 0.1223, 0.8827, 0.1133, 0.8559, 0.1016, 0.8108, 0.1044, 0.5457, 0.1046, 0.09493, 0.2617, 2.775, 0.2058, 2.606, 0.2058, 2.606, 0.2617, 2.775, 0.01063, 2.303, -0.04667, 2.458, -0.04667, 2.458, 0.01063, 2.303, 0.4075, 2.791, 0.2617, 2.775, 0.2617, 2.775, 0.4075, 2.791, 0.04523, -2.167, 0.01063, 2.303, 0.01063, 2.303, 0.04523, -2.167, -0.06179, 0.3368, -0.0418, 0.6027, -0.0418, 0.6027, -0.06179, 0.3368, 0.4776, 2.625, 0.4075, 2.791, 0.4075, 2.791, 0.4776, 2.625, -0.3483, 2.21, -0.3603, -2.145, -0.3603, -2.145, -0.3483, 2.21, 0.5333, 2.468, 0.4776, 2.625, 0.4776, 2.625, 0.5333, 2.468, -0.03497, 0.6937, -0.01676, 0.936, -0.01676, 0.936, -0.03497, 0.6937, -0.2852, 2.458, -0.3483, 2.21, -0.3483, 2.21, -0.2852, 2.458, 0.5533, -2.195, 0.5333, 2.468, 0.5333, 2.468, 0.5533, -2.195, 0.1587, 0.6573, 0.1838, -2.174, 0.1838, -2.174, 0.1587, 0.6573, -0.2148, 2.623, -0.2852, 2.458, -0.2852, 2.458, -0.2148, 2.623, 0.1338, 2.323, 0.1587, 0.6573, 0.1587, 0.6573, 0.1338, 2.323, -0.1179, 2.636, -0.2148, 2.623, -0.2148, 2.623, -0.1179, 2.636, -0.0418, 0.6027, -0.03497, 0.6937, -0.03497, 0.6937, -0.0418, 0.6027, -0.1179, 2.636, -0.04667, 2.458, -0.04667, 2.458, -0.1179, 2.636, 0.003669, 0.003668, 0.01643, 0.9958, 0.01643, 0.9958, 0.003669, 0.003668, 0.2058, 2.606, 0.2617, 2.775, 0.2617, 2.775, 0.2058, 2.606, -0.09742, -0.9556, -1.135, -0.9449, -1.135, -0.9449, -0.09742, -0.9556, -0.04667, 2.458, 0.01063, 2.303, 0.01063, 2.303, -0.04667, 2.458, -0.06395, 0.3081, -0.06179, 0.3368, -0.06179, 0.3368, -0.06395, 0.3081, 0.2617, 2.775, 0.4075, 2.791, 0.4075, 2.791, 0.2617, 2.775, 0.01063, 2.303, 0.04523, -2.167, 0.04523, -2.167, 0.01063, 2.303, 0.4075, 2.791, 0.4776, 2.625, 0.4776, 2.625, 0.4075, 2.791, -0.01676, 0.936, -0.01452, 0.9657, -0.01452, 0.9657, -0.01676, 0.936, -0.0418, 0.6027, -0.03497, 0.6937, -0.03497, 0.6937, -0.0418, 0.6027, -0.3603, -2.145, -0.3483, 2.21, -0.3483, 2.21, -0.3603, -2.145, 0.4776, 2.625, 0.5333, 2.468, 0.5333, 2.468, 0.4776, 2.625, -0.3483, 2.21, -0.2852, 2.458, -0.2852, 2.458, -0.3483, 2.21, 0.5333, 2.468, 0.5533, -2.195, 0.5533, -2.195, 0.5333, 2.468, 0.1838, -2.174, 0.1587, 0.6573, 0.1587, 0.6573, 0.1838, -2.174, -0.2852, 2.458, -0.2148, 2.623, -0.2148, 2.623, -0.2852, 2.458, 0.1587, 0.6573, 0.1338, 2.323, 0.1338, 2.323, 0.1587, 0.6573, -1.14, -1.382, -0.11, -1.391, -0.11, -1.391, -1.14, -1.382, -0.2148, 2.623, -0.1179, 2.636, -0.1179, 2.636, -0.2148, 2.623, 2.804, 0.9332, -2.575, 1.073, -2.614, 0.06679, 2.724, -0.06778, 2.727, -0.02414, -1.626, 0.1012, -1.872, 0.1708, -2.035, 0.2454, -2.046, 0.3426, -1.866, 0.4093, -1.709, 0.4625, 2.76, 0.3807, 2.771, 0.5191, -0.06052, 0.5676, -1.726, 0.5861, -2.007, 0.6655, -2.174, 0.7258, -2.187, 0.8719, -2.019, 0.9376, -1.861, 0.9892, 2.801, 0.8879, -0.3603, -2.145, -0.3483, 2.21, -0.3483, 2.21, -0.3603, -2.145, 0.5333, 2.468, 0.5533, -2.195, 0.5533, -2.195, 0.5333, 2.468, 0.1838, -2.174, 0.1587, 0.6573, 0.1587, 0.6573, 0.1838, -2.174, -0.3483, 2.21, -0.2852, 2.458, -0.2852, 2.458, -0.3483, 2.21, 0.1587, 0.6573, 0.1338, 2.323, 0.1338, 2.323, 0.1587, 0.6573, -0.2852, 2.458, -0.2148, 2.623, -0.2148, 2.623, -0.2852, 2.458, -1.14, -1.382, -0.11, -1.391, -0.11, -1.391, -1.14, -1.382, 0.1338, 2.323, 0.2058, 2.606, 0.2058, 2.606, 0.1338, 2.323, -0.2148, 2.623, -0.1179, 2.636, -0.1179, 2.636, -0.2148, 2.623, -0.09742, -0.9556, -1.135, -0.9449, -1.135, -0.9449, -0.09742, -0.9556, 0.2058, 2.606, 0.2617, 2.775, 0.2617, 2.775, 0.2058, 2.606, -0.1179, 2.636, -0.04667, 2.458, -0.04667, 2.458, -0.1179, 2.636, -0.01676, 0.936, -0.01452, 0.9657, -0.01452, 0.9657, -0.01676, 0.936, 0.2617, 2.775, 0.4075, 2.791, 0.4075, 2.791, 0.2617, 2.775, -0.04667, 2.458, 0.01063, 2.303, 0.01063, 2.303, -0.04667, 2.458, 0.003669, 0.003668, 0.01643, 0.9958, 0.01643, 0.9958, 0.003669, 0.003668, 0.4075, 2.791, 0.4776, 2.625, 0.4776, 2.625, 0.4075, 2.791, 0.01063, 2.303, 0.04523, -2.167, 0.04523, -2.167, 0.01063, 2.303, -0.06395, 0.3081, -0.06179, 0.3368, -0.06179, 0.3368, -0.06395, 0.3081, 0.4776, 2.625, 0.5333, 2.468, 0.5333, 2.468, 0.4776, 2.625, 2.623, -1.414, 2.654, -1.473, 2.654, -1.473, 2.623, -1.414, 2.657, -0.9347, 2.633, -0.9839, 2.633, -0.9839, 2.657, -0.9347, 0.3646, 0.9957, 0.3274, 0.3392, 0.3274, 0.3392, 0.3646, 0.9957, 0.6211, 0.1665, 0.6214, 0.02314, 0.6214, 0.02314, 0.6211, 0.1665, 0.6089, 0.1653, 0.6211, 0.1665, 0.6211, 0.1665, 0.6089, 0.1653, 2.623, -1.414, 2.654, -1.473, 2.654, -1.473, 2.623, -1.414, 0.5961, 0.02174, 0.5967, 0.164, 0.5967, 0.164, 0.5961, 0.02174, 0.6214, 0.02314, 0.6269, 0.01817, 0.6269, 0.01817, 0.6214, 0.02314, 2.633, -0.9839, 0.04775, -0.9571, 0.04775, -0.9571, 2.633, -0.9839, 0.03764, -1.392, 2.623, -1.414, 2.623, -1.414, 0.03764, -1.392, 0.1795, -0.342, 0.3588, -0.2489, 0.3887, 1.204, 0.6752, 1.243, 0.9616, 1.281, 0.9546, -0.1994, 1.163, -0.342, 1.004, -0.2452, 1.011, 3.989, 0.3368, 4.009, 0.3382, -0.2136, 2.633, -0.9839, 0.04775, -0.9571, 0.04775, -0.9571, 2.633, -0.9839, 0.6089, 0.1653, 0.6211, 0.1665, 0.6211, 0.1665, 0.6089, 0.1653, 0.3646, 0.9957, 0.3274, 0.3392, 0.3274, 0.3392, 0.3646, 0.9957, 2.657, -0.9347, 2.633, -0.9839, 2.633, -0.9839, 2.657, -0.9347, 0.6214, 0.02314, 0.6269, 0.01817, 0.6269, 0.01817, 0.6214, 0.02314, 0.5961, 0.02174, 0.5967, 0.164, 0.5967, 0.164, 0.5961, 0.02174, 0.03764, -1.392, 2.623, -1.414, 2.623, -1.414, 0.03764, -1.392, 0.5892, 0.01817, 0.5961, 0.02174, 0.5961, 0.02174, 0.5892, 0.01817, 0.6211, 0.1665, 0.6214, 0.02314, 0.6214, 0.02314, 0.6211, 0.1665, 0.9758, 0.02865, 1.028, 0.02865, 1.028, 0.05993, 0.9758, 0.05993, 0.6123, 0.5452, 0.5801, 0.4797, 0.6293, 0.4768, 0.6666, 0.5234, -0.02933, 1.051, -0.02465, 1.103, -0.09205, 1.252, -0.09018, 1.2, 0.6123, 0.5452, 0.2726, 0.5532, 0.1699, 0.4248, 0.5801, 0.4797, 0.8328, 0.5613, 0.1418, 0.535, 0.1959, 0.4692, 1.006, 0.4147, 0.3169, 1.758, 0.3169, 1.543, 0.3922, 1.543, 0.3922, 1.758, 0.2017, 0.5251, 0.4112, 0.5323, 0.348, 0.7458, 0.1385, 0.7386, 0.1063, 0.4573, 0.08262, 0.5052, -0.0208, 0.4928, 0.009461, 0.4597, 0.3038, 0.6954, 0.2358, 0.5818, 0.3903, 0.6069, 0.4703, 0.6983, 0.9483, 0.3433, 0.4465, 0.4032, 0.3218, 0.2705, 0.9093, 0.2826, 0.3753, 0.6246, -0.1061, 0.5995, -0.07333, 0.526, 0.4953, 0.4823, 0.1649, 0.4867, 0.6696, 0.4889, 0.6694, 0.6253, 0.1646, 0.6231, 0.1433, 0.346, 0.8709, 0.3624, 0.869, 0.4496, 0.1413, 0.4333, 0.8758, 0.1871, 0.1949, 0.1871, 0.1949, 0.003898, 0.8758, 0.003898, 0.4673, 3.42, 0.3993, 4.11, 0.3993, 4.11, 0.4673, 3.42, 0.5034, 1.377, -0.3612, 1.448, -0.5219, 0.8741, -0.8334, -0.5497, 1.286, -0.6346, 0.5178, -0.3968, 0.4947, 1.169, 0.4796, 1.314, 0.4429, 1.361, 0.09175, 1.352, 0.07029, 1.278, 0.05717, 1.155, 0.0767, -0.3761, 0.1391, -0.1547, 0.1504, 0.359, 0.2186, 0.4263, 0.2814, 0.4725, 0.3653, 0.4537, 0.4266, 0.3821, 0.4532, 0.2864, 0.463, -0.1589, -0.3612, 1.448, 0.5034, 1.377, 0.5034, 1.377, -0.3612, 1.448, -0.09732, 3.274, -0.04477, -4.026, -0.04477, -4.026, -0.09732, 3.274, 0.07272, 4.211, -0.03156, 3.858, -0.03156, 3.858, 0.07272, 4.211, 0.3993, 4.11, 0.2257, 4.335, 0.2257, 4.335, 0.3993, 4.11, 0.5358, -4.045, 0.4673, 3.42, 0.4673, 3.42, 0.5358, -4.045, -0.03156, 3.858, -0.09732, 3.274, -0.09732, 3.274, -0.03156, 3.858, 0.2257, 4.335, 0.07272, 4.211, 0.07272, 4.211, 0.2257, 4.335, -4.35, -3.368, -4.35, 7.271, -4.568, 7.271, -4.568, -3.368, 0.5105, -1.121, 0.1188, -1.116, 0.04325, -1.384, 0.5766, -1.409, 0.6642, 0.3293, 0.6569, 0.8192, 0.6293, 0.9182, 0.5745, 0.9885, 0.4968, 1.0, 0.4158, 0.9619, 0.3565, 0.8815, 0.3381, 0.3315, -5.645, -5.471, -4.495, -5.471, -4.495, -5.253, -5.645, -5.253, 2.441, -3.121, 2.32, 2.327, 1.995, 3.498, 1.244, 4.373, 0.2182, 4.603, -0.5498, 4.039, -1.384, 3.215, -1.522, -3.07, -1.185, -2.592, -1.0, 2.924, -0.4053, 3.731, 0.4063, 4.112, 1.186, 3.997, 1.736, 3.292, 2.012, 2.3, 2.086, -2.613, 2.086, -2.613, -1.185, -2.592, -1.522, -3.07, 2.441, -3.121, -5.645, -5.17, -3.852, -5.17, -3.852, -4.952, -5.645, -4.952, -5.645, -4.266, -5.224, -4.266, -5.224, -4.048, -5.645, -4.048, 6.925, -5.856, -2.282, -5.856, -2.282, -6.074, 6.925, -6.074, -4.952, -5.554, -5.645, -5.554, -5.645, -5.773, -4.952, -5.773, -2.282, -5.856, -4.233, -5.856, -4.233, -6.074, -2.282, -6.074, -3.446, -5.554, -4.952, -5.554, -4.952, -5.773, -3.446, -5.773, 5.901, -5.554, -3.446, -5.554, -3.446, -5.773, 5.901, -5.773, -4.233, -5.856, -5.645, -5.856, -5.645, -6.074, -4.233, -6.074, -5.645, -4.869, -4.103, -4.869, -4.103, -4.651, -5.645, -4.651, -5.645, -4.568, -5.207, -4.568, -5.207, -4.349, -5.645, -4.349, -2.839, -5.471, 5.468, -5.471, 5.468, -5.253, -2.839, -5.253, -5.728, -6.074, -5.728, -5.199, -5.946, -5.199, -5.946, -6.074, -4.495, -5.471, -2.839, -5.471, -2.839, -5.253, -4.495, -5.253, -5.728, -5.199, -5.728, -3.565, -5.946, -3.565, -5.946, -5.199, 0.668, -5.274, 0.1598, -2.154, 0.1066, -2.693, -0.01095, -3.047, -0.1818, -3.086, -0.2693, -2.796, -0.3361, -2.36, -0.3068, 4.889, -0.3958, 5.238, -0.4079, -3.16, 0.0007054, 0.09424, 0.0007054, 0.03855, 0.004138, 0.03855, 0.004138, 0.09424, -0.6398, 0.6173, -0.7557, 0.3932, -0.8369, 0.3683, -0.8257, 0.3204, -0.7265, 0.2879, -0.5753, 0.2736, 1.385, 0.2575, 1.392, 0.6173, 0.005549, 0.005549, 0.07558, 0.005549, 0.07558, 0.008982, 0.005549, 0.008982, 0.1202, 0.0007054, 0.9956, 0.0007054, 0.9956, 0.004138, 0.1202, 0.004138, 0.005549, 0.0007054, 0.05185, 0.0007054, 0.05185, 0.004138, 0.005549, 0.004138, 0.0007054, 0.03855, 0.0007054, 0.0007054, 0.004138, 0.0007054, 0.004138, 0.03855, 0.0007054, 0.9993, 0.0007054, 0.09424, 0.004138, 0.09424, 0.004138, 0.9993, 0.05185, 0.0007054, 0.1202, 0.0007054, 0.1202, 0.004138, 0.05185, 0.004138, 0.005549, 0.01039, 0.02769, 0.01039, 0.02769, 0.01383, 0.005549, 0.01383, -4.35, -3.368, -4.35, 7.271, -4.568, 7.271, -4.568, -3.368, -5.645, -5.471, -4.495, -5.471, -4.495, -5.253, -5.645, -5.253, 2.441, -3.121, 2.32, 2.327, 1.995, 3.498, 1.244, 4.373, 0.2182, 4.603, -0.5498, 4.039, -1.384, 3.215, -1.522, -3.07, -1.185, -2.592, -1.0, 2.924, -0.4053, 3.731, 0.4063, 4.112, 1.186, 3.997, 1.736, 3.292, 2.012, 2.3, 2.086, -2.613, 2.086, -2.613, -1.185, -2.592, -1.522, -3.07, 2.441, -3.121, -5.645, -4.266, -5.224, -4.266, -5.224, -4.048, -5.645, -4.048, -4.952, -5.554, -5.645, -5.554, -5.645, -5.773, -4.952, -5.773, -3.446, -5.554, -4.952, -5.554, -4.952, -5.773, -3.446, -5.773, 5.901, -5.554, -3.446, -5.554, -3.446, -5.773, 5.901, -5.773, -4.233, -5.856, -5.645, -5.856, -5.645, -6.074, -4.233, -6.074, -5.645, -4.869, -4.103, -4.869, -4.103, -4.651, -5.645, -4.651, -5.645, -4.568, -5.207, -4.568, -5.207, -4.349, -5.645, -4.349, -2.839, -5.471, 5.468, -5.471, 5.468, -5.253, -2.839, -5.253, -5.728, -6.074, -5.728, -5.199, -5.946, -5.199, -5.946, -6.074, -4.495, -5.471, -2.839, -5.471, -2.839, -5.253, -4.495, -5.253, -5.728, -5.199, -5.728, -3.565, -5.946, -3.565, -5.946, -5.199, 0.6762, 0.2854, 0.6683, 0.8112, 0.6387, 0.9174, 0.5799, 0.9929, 0.4964, 1.005, 0.4096, 0.9644, 0.3459, 0.878, 0.3262, 0.2877, -5.645, -5.17, -3.852, -5.17, -3.852, -4.952, -5.645, -4.952, 6.925, -5.856, -2.282, -5.856, -2.282, -6.074, 6.925, -6.074, -4.35, -3.368, -4.35, 7.271, -4.568, 7.271, -4.568, -3.368, -5.645, -5.471, -4.495, -5.471, -4.495, -5.253, -5.645, -5.253, 2.441, -3.121, 2.32, 2.327, 1.995, 3.498, 1.244, 4.373, 0.2182, 4.603, -0.5498, 4.039, -1.384, 3.215, -1.522, -3.07, -1.185, -2.592, -1.0, 2.924, -0.4053, 3.731, 0.4063, 4.112, 1.186, 3.997, 1.736, 3.292, 2.012, 2.3, 2.086, -2.613, 2.086, -2.613, -1.185, -2.592, -1.522, -3.07, 2.441, -3.121, -5.645, -4.266, -5.224, -4.266, -5.224, -4.048, -5.645, -4.048, -4.952, -5.554, -5.645, -5.554, -5.645, -5.773, -4.952, -5.773, -3.446, -5.554, -4.952, -5.554, -4.952, -5.773, -3.446, -5.773, 5.901, -5.554, -3.446, -5.554, -3.446, -5.773, 5.901, -5.773, -4.233, -5.856, -5.645, -5.856, -5.645, -6.074, -4.233, -6.074, -5.645, -4.869, -4.103, -4.869, -4.103, -4.651, -5.645, -4.651, -5.645, -4.568, -5.207, -4.568, -5.207, -4.349, -5.645, -4.349, -2.839, -5.471, 5.468, -5.471, 5.468, -5.253, -2.839, -5.253, -5.728, -6.074, -5.728, -5.199, -5.946, -5.199, -5.946, -6.074, -4.495, -5.471, -2.839, -5.471, -2.839, -5.253, -4.495, -5.253, -5.728, -5.199, -5.728, -3.565, -5.946, -3.565, -5.946, -5.199, 0.01817, 0.4517, 0.07058, 0.4517, 0.07058, 0.4517, 0.01817, 0.4517, 0.07058, 0.01817, 0.02874, 0.09696, 0.02874, 0.09696, 0.07058, 0.01817, 0.07058, 0.4517, 0.07058, 0.01817, 0.07058, 0.01817, 0.07058, 0.4517, 0.02874, 0.09696, 0.02369, 0.4127, 0.02369, 0.4127, 0.02874, 0.09696, 0.02369, 0.4127, 0.01817, 0.4517, 0.01817, 0.4517, 0.02369, 0.4127, 0.04806, 0.3981, 0.02726, 0.3996, 0.02726, 0.3996, 0.04806, 0.3981, 0.02726, 0.3996, 0.03091, 0.1525, 0.03091, 0.1525, 0.02726, 0.3996, 0.03091, 0.1525, 0.03458, 0.1201, 0.03458, 0.1201, 0.03091, 0.1525, 0.03458, 0.1201, 0.03761, 0.1086, 0.03761, 0.1086, 0.03458, 0.1201, 0.03761, 0.1086, 0.04359, 0.104, 0.04359, 0.104, 0.03761, 0.1086, 0.04359, 0.104, 0.04778, 0.1148, 0.04778, 0.1148, 0.04359, 0.104, 0.04778, 0.1148, 0.04943, 0.1269, 0.04943, 0.1269, 0.04778, 0.1148, 0.04943, 0.1269, 0.04806, 0.3981, 0.04806, 0.3981, 0.04943, 0.1269, 0.02726, 0.3996, 0.04806, 0.3981, 0.04806, 0.3981, 0.02726, 0.3996, 0.03091, 0.1525, 0.02726, 0.3996, 0.02726, 0.3996, 0.03091, 0.1525, 0.03458, 0.1201, 0.03091, 0.1525, 0.03091, 0.1525, 0.03458, 0.1201, 0.03761, 0.1086, 0.03458, 0.1201, 0.03458, 0.1201, 0.03761, 0.1086, 0.04359, 0.104, 0.03761, 0.1086, 0.03761, 0.1086, 0.04359, 0.104, 0.04778, 0.1148, 0.04359, 0.104, 0.04359, 0.104, 0.04778, 0.1148, 0.04943, 0.1269, 0.04778, 0.1148, 0.04778, 0.1148, 0.04943, 0.1269, 0.04806, 0.3981, 0.04943, 0.1269, 0.04943, 0.1269, 0.04806, 0.3981, 0.009536, -0.8937, 0.04417, 0.144, 0.04417, 0.144, 0.009536, -0.8937, 0.6248, -0.8978, 0.009536, -0.8937, 0.009536, -0.8937, 0.6248, -0.8978, 0.6109, 0.02657, 0.6248, -0.8978, 0.6248, -0.8978, 0.6109, 0.02657, 0.5589, 0.2132, 0.6109, 0.02657, 0.6109, 0.02657, 0.5589, 0.2132, 0.4555, 0.3458, 0.5589, 0.2132, 0.5589, 0.2132, 0.4555, 0.3458, 0.3088, 0.3675, 0.4555, 0.3458, 0.4555, 0.3458, 0.3088, 0.3675, 0.1561, 0.2958, 0.3088, 0.3675, 0.3088, 0.3675, 0.1561, 0.2958, 0.04417, 0.144, 0.1561, 0.2958, 0.1561, 0.2958, 0.04417, 0.144, 0.1771, 0.3097, 0.3437, 0.3149, 0.3501, 0.3471, 0.1707, 0.3419, 0.6055, -0.03501, -0.08592, -0.004185, -0.08592, -0.004185, 0.6055, -0.03501, 0.5004, -1.454, 0.5188, -0.8458, 0.5188, -0.8458, 0.5004, -1.454, -0.3908, -1.439, -0.3853, -1.396, -0.3853, -1.396, -0.3908, -1.439, -0.3853, -1.396, 0.5004, -1.454, 0.5004, -1.454, -0.3853, -1.396, 0.8683, 0.7768, 0.9207, 0.7768, 0.9207, 0.7768, 0.8683, 0.7768, -0.06856, 0.5062, 1.224, 0.494, 1.224, 0.494, -0.06856, 0.5062, 0.6823, 0.7783, 0.6125, 0.7559, 0.6125, 0.7559, 0.6823, 0.7783, 0.8683, 0.7768, 0.9207, 0.7768, 0.9207, 0.7768, 0.8683, 0.7768, -0.06856, 0.5062, 1.224, 0.494, 1.224, 0.494, -0.06856, 0.5062, 0.8271, 0.9334, 0.9065, 0.8929, 0.9065, 0.8929, 0.8271, 0.9334, 0.1114, 0.991, 0.8271, 0.9334, 0.8271, 0.9334, 0.1114, 0.991, 0.6125, 0.7559, 0.004753, 0.7346, 0.004753, 0.7346, 0.6125, 0.7559, 0.1114, 0.991, 0.8271, 0.9334, 0.8271, 0.9334, 0.1114, 0.991, -0.3162, 0.0682, 0.8907, 0.07337, 0.8907, 0.07337, -0.3162, 0.0682, 0.8271, 0.9334, 0.9065, 0.8929, 0.9065, 0.8929, 0.8271, 0.9334, 0.6823, 0.7783, 0.6125, 0.7559, 0.6125, 0.7559, 0.6823, 0.7783, 0.8159, 0.7768, 0.8683, 0.7768, 0.8683, 0.7768, 0.8159, 0.7768, -0.3162, 0.0682, 0.8907, 0.07337, 0.8907, 0.07337, -0.3162, 0.0682, 0.1114, 0.991, 0.8271, 0.9334, 0.8271, 0.9334, 0.1114, 0.991, 0.6125, 0.7559, 0.004753, 0.7346, 0.004753, 0.7346, 0.6125, 0.7559, 0.8385, 0.4554, 0.1391, 0.5322, 0.1391, 0.5322, 0.8385, 0.4554, 0.4824, -0.267, 0.4709, 0.1403, 0.4709, 0.1403, 0.4824, -0.267, -0.1101, -0.2702, 0.4824, -0.267, 0.4824, -0.267, -0.0446, -0.2699, -0.1101, -0.2702, -0.1149, -0.294, -0.1101, -0.2702, -0.1101, -0.2702, -0.1149, -0.294, -0.06035, 1.931, 0.8479, 1.901, 0.9609, 1.929, -0.03392, 1.972, 0.2021, 0.4173, 0.2646, 0.4191, 0.2646, 0.4191, 0.2021, 0.4173, 0.6032, -1.508, -0.3908, -1.439, -0.3908, -1.439, 0.6032, -1.508, 0.02874, 0.09696, 0.02369, 0.4127, 0.02369, 0.4127, 0.02874, 0.09696, 1.037, 1.382, 0.9074, 1.429, -0.2485, 1.412, -0.219, 1.363, -0.8334, -0.5497, -0.5219, 0.8741, -0.5219, 0.8741, -0.8334, -0.5497, -0.1337, -4.415, -0.1456, 4.219, -0.1456, 4.219, -0.1337, -4.415, -0.4641, -0.1155, 0.7878, -0.07702, 0.7878, -0.07702, -0.4641, -0.1155, 1.557, -2.761, 1.557, 2.711, 0.9787, 2.706, 0.9845, -2.788, 1.254, -2.788, 0.4691, 0.8842, 0.4391, 0.8842, 0.4391, 0.8842, 0.4691, 0.8842, 0.9984, 5.211, 0.9835, -4.56, 0.9835, -4.56, 0.9984, 5.211, 2.655, 2.039, -1.213, 2.081, -1.213, 2.081, 2.655, 2.039, 0.2474, 3.071, 1.27, 3.077, 1.27, 3.077, 0.2474, 3.071, 0.2703, -2.855, 0.2759, 2.217, -0.3288, 2.217, -0.3285, -2.809, 0.07066, -2.855, -1.231, 0.7711, 2.629, 0.7294, 2.629, 0.7294, -1.231, 0.7711, 0.4391, 0.9219, 0.4691, 0.9219, 0.4691, 0.9219, 0.4391, 0.9219, 2.629, 0.7294, 2.665, 0.6931, 2.665, 0.6931, 2.629, 0.7294, 0.08604, 1.7, 1.149, 1.706, 1.149, 1.706, 0.08604, 1.7, 0.6823, 0.7783, 0.6125, 0.7559, 0.6125, 0.7559, 0.6823, 0.7783, 0.8271, 0.9334, 0.9065, 0.8929, 0.9065, 0.8929, 0.8271, 0.9334, 0.6125, 0.7559, 0.004753, 0.7346, 0.004753, 0.7346, 0.6125, 0.7559, -0.06856, 0.5062, 1.224, 0.494, 1.224, 0.494, -0.06856, 0.5062, 0.8683, 0.7768, 0.9207, 0.7768, 0.9207, 0.7768, 0.8683, 0.7768, 0.8271, 0.9334, 0.9065, 0.8929, 0.9065, 0.8929, 0.8271, 0.9334, 0.6823, 0.7783, 0.6125, 0.7559, 0.6125, 0.7559, 0.6823, 0.7783, 0.8159, 0.7768, 0.8683, 0.7768, 0.8683, 0.7768, 0.8159, 0.7768, 0.3829, 0.1797, 0.3829, 0.08479, 0.4981, -0.09127, 0.6012, 0.09746, 0.592, 0.2899, 0.5817, 0.5055, 0.383, 0.5045, 0.6248, 0.2766, 0.6249, 0.1382, 0.7591, 0.1285, 0.7591, 0.2761, 0.9009, -0.798, 0.9009, -1.233, 1.009, -1.231, 1.009, -0.7968, 0.2587, -0.2421, 0.2586, 0.3638, 0.2507, 0.3619, 0.2506, -0.2625, 0.2855, 0.491, 0.2855, 0.5982, 0.2769, 0.5962, 0.2769, 0.4891, 0.433, 0.7704, 0.06516, 0.7797, 0.05294, 0.3735, 0.2175, 0.1993, 0.433, 0.3506, 0.6139, 0.2284, 0.6138, 0.5769, 0.4119, 0.578, 0.4014, 0.3467, 0.3921, 0.1402, 0.4969, -0.06231, 0.6139, 0.1266, 0.6437, 0.7761, 0.6437, 0.3672, 0.7718, 0.2199, 0.8696, 0.3896, 0.8624, 0.7851, 0.3846, -0.0507, 0.2185, 0.01574, 0.02769, -0.1215, 0.5005, -0.04821, 0.3653, -0.7431, 0.3641, -0.7638, -0.368, -0.774, -0.3312, -0.7533, 0.3367, -0.02706, 0.3846, -0.0507, 0.5005, -0.04821, 0.5046, -0.02706, 0.8385, 0.4554, 0.1391, 0.5322, 0.4522, 0.01966, 0.552, 0.01817, -1.068, -2.545, -1.167, -2.567, -1.168, -0.931, -1.069, -0.9096, 0.8351, 0.3144, 0.9634, 0.3139, 0.9634, 0.1725, 0.8351, 0.1819, 0.3256, 0.6662, 0.3088, 0.6566, 0.306, 0.8835, 0.3228, 0.8713, 0.2098, -1.12, 0.1108, -1.142, 0.1124, 1.85, 0.2113, 1.871, 0.7979, 0.5047, 0.9105, 0.5046, 0.9114, 0.3673, 0.7979, 0.3795, 0.5311, 0.8547, 0.5301, 0.2754, 0.4273, 0.2728, 0.4273, 0.8636, 0.4729, 0.5661, 0.5253, 0.8297, 1.719, 0.8707, 1.621, 0.8492, 1.62, 2.785, 1.719, 2.807, 0.798, 0.6539, 0.9163, 0.6527, 0.9169, 0.5173, 0.7979, 0.5373, 0.4944, -0.9929, 0.4932, -0.9697, 1.362, -0.9731, 1.364, -0.9964, 0.6412, 0.8249, 0.6408, 0.2752, 0.5416, 0.2728, 0.5416, 0.8436, 0.5925, 0.5408, 0.8135, 0.802, 0.813, 0.2781, 0.7067, 0.2759, 0.7067, 0.8288, 0.7541, 0.555, 1.466, -0.8826, 1.367, -0.904, 1.368, 3.321, 1.467, 3.342, 2.885, 1.323, 2.986, 1.322, 2.986, 0.8913, 2.885, 0.8915, 1.113, 3.437, 1.212, 3.416, 1.213, -0.5187, 1.114, -0.4973, 0.3851, 0.8805, 0.3851, 0.5557, 0.5159, 0.4273, 0.6096, 0.5574, 0.6019, 0.9935, 0.3851, 0.999, 3.318, 3.105, 3.319, 2.503, 3.427, 2.503, 3.427, 3.105, 0.6248, 0.4334, 0.6248, 0.3024, 0.7436, 0.2897, 0.7427, 0.4333, 0.3278, 0.8542, 0.3206, 0.8231, 0.2459, 0.578, 0.1983, 0.8653, 0.2014, 0.2773, 0.3297, 0.2806, 3.427, -3.422, 3.427, -1.322, 3.318, -1.321, 3.318, -3.421, 0.625, 0.5896, 0.6248, 0.4676, 0.7494, 0.4466, 0.7488, 0.5882, -0.1003, 1.335, -0.1003, 1.206, -0.09602, 1.204, -0.09602, 1.333, 0.5209, 0.1687, 0.521, 0.1799, 0.521, 0.1799, 0.5209, 0.1687, 0.4653, 0.8171, 0.3951, 0.5465, 0.3409, 0.8404, 0.344, 0.2773, 0.4678, 0.2803, 0.6117, 0.7846, 0.5282, 0.5603, 0.4784, 0.8181, 0.4815, 0.2773, 0.6142, 0.2801, 0.7069, -1.592, 0.7052, 2.249, 0.5968, 2.251, 0.5985, -1.591, 1.312, -1.287, 1.311, 4.136, 1.203, 4.137, 1.203, -1.286, 1.916, -1.257, 1.916, 0.9626, 1.808, 0.9638, 1.808, -1.255, 0.8689, 0.6835, 0.8689, 0.8077, 0.6539, 0.8019, 0.6463, 0.3452, 0.7392, 0.209, 0.8689, 0.3435, -0.9126, 3.24, -0.8331, 2.981, -0.8488, -0.9369, -0.6453, -2.105, -0.3619, -0.9514, -0.3625, 1.965, -0.2981, 1.842, -0.3021, -1.15, -0.6434, -2.567, -0.9145, -0.9958, -2.133, 1.324, -2.082, 1.247, -2.092, -0.4822, -1.859, -2.176, -1.618, -0.5934, -1.623, 0.2589, -1.574, 0.2025, -1.574, -0.9379, -1.858, -2.567, -2.146, -0.8289, 0.3667, -0.5216, 0.4251, -0.5816, 0.6368, -2.106, 0.9151, -0.7826, 0.9269, -1.054, 0.6266, -2.567, 0.3649, -0.86, -0.2978, 3.422, -0.2981, 1.842, -0.3625, 1.965, -0.3628, 3.03, -0.8331, 2.981, -0.9126, 3.24, -0.9145, 3.469, -1.574, 3.482, -1.574, 0.2025, -1.623, 0.2589, -1.639, 3.176, -2.07, 3.183, -2.082, 1.247, -2.133, 1.324, -2.12, 3.543, 0.9599, 3.315, 0.9599, -0.9111, 0.9269, -1.054, 0.9151, -0.7826, 0.9162, 2.889, 0.4419, 2.971, 0.4251, -0.5816, 0.3667, -0.5216, 0.3878, 3.413, 1.114, -0.4973, 1.213, -0.5187, 1.213, -0.8571, 1.114, -0.8357, 2.734, 1.593, 2.632, 1.59, 2.632, 2.17, 2.734, 2.173, 1.874, 2.805, 1.973, 2.784, 1.972, -0.1335, 1.873, -0.112, -1.42, -0.8053, -1.321, -0.8268, -1.322, -2.567, -1.421, -2.545, 2.885, 0.1128, 2.986, 0.1093, 2.986, -0.3671, 2.885, -0.3635, 2.226, -1.383, 2.127, -1.405, 2.126, 2.512, 2.225, 2.533, 2.479, -1.026, 2.38, -1.048, 2.379, 2.504, 2.478, 2.526, 2.225, -2.545, 2.126, -2.567, 2.127, -1.405, 2.226, -1.383, 0.2105, -2.545, 0.1115, -2.567, 0.1108, -1.142, 0.2098, -1.12, 2.478, -2.545, 2.379, -2.567, 2.38, -1.048, 2.479, -1.026, 0.485, 0.1615, 0.485, 0.1615, 0.476, 0.1234, 0.476, 0.1234, -1.42, 1.348, -1.321, 1.326, -1.321, -0.8268, -1.42, -0.8053, -0.1418, -0.9727, -0.04285, -0.994, -0.04271, -2.567, -0.1417, -2.545, 2.885, -1.225, 2.984, -1.247, 2.984, -2.567, 2.885, -2.545, 2.633, 0.3717, 2.732, 0.3503, 2.731, -2.567, 2.632, -2.545, -0.1417, 3.492, -0.04271, 3.471, -0.04526, 3.242, -0.1442, 3.263, 0.5149, -0.5806, 0.5723, -0.5657, 0.4851, 1.581, 0.4277, 1.566, 2.885, 0.7353, 2.986, 0.7378, 2.986, 0.2689, 2.885, 0.2664, 0.2113, 1.871, 0.1124, 1.85, 0.1108, 3.429, 0.2098, 3.45, 2.632, 1.436, 2.731, 1.415, 2.732, 0.3503, 2.633, 0.3717, 0.4811, 0.3131, 0.4811, 0.3131, 0.4618, 0.3145, 0.4618, 0.3145, 1.72, -0.8578, 1.621, -0.8793, 1.621, 0.8492, 1.719, 0.8707, 1.114, -0.8357, 1.213, -0.8571, 1.212, -2.567, 1.113, -2.545, -1.069, -0.9096, -1.168, -0.931, -1.168, 0.209, -1.069, 0.2304, -1.421, 3.567, -1.322, 3.545, -1.321, 1.326, -1.42, 1.348, 1.719, -2.545, 1.62, -2.567, 1.621, -0.8793, 1.72, -0.8578, -0.1442, 3.263, -0.04526, 3.242, -0.04285, -0.994, -0.1418, -0.9727, 1.467, -2.545, 1.368, -2.567, 1.367, -1.048, 1.466, -1.027, -1.069, 0.2304, -1.168, 0.209, -1.167, 3.487, -1.068, 3.508, 1.873, -0.9643, 1.972, -0.9858, 1.973, -2.567, 1.874, -2.545, 1.466, -1.027, 1.367, -1.048, 1.367, -0.904, 1.466, -0.8826, 2.986, -1.069, 2.885, -1.072, 2.885, -0.5228, 2.986, -0.5206, 1.873, -0.112, 1.972, -0.1335, 1.972, -0.9858, 1.873, -0.9643, -1.65, 4.033, -1.652, -1.406, -1.304, -3.422, -0.8655, -1.604, -0.8604, 2.239, -0.9432, 2.397, -0.9423, -1.348, -1.307, -2.829, -1.568, -1.33, -1.548, 3.7, -2.866, 1.573, -2.882, -1.191, -2.513, -3.422, -2.148, -1.331, -2.148, 0.1331, -2.21, 0.2056, -2.204, -0.8887, -2.514, -2.921, -2.813, -0.7459, -2.8, 1.474, -0.3588, -0.7967, -0.3612, -1.231, -0.0249, -3.422, 0.361, -1.481, 0.3458, -1.132, -0.01182, -2.831, -0.2838, -0.8737, -0.8599, 4.268, -1.652, 4.329, -1.65, 4.033, -1.548, 3.7, -0.9435, 3.764, -0.9432, 2.397, -0.8604, 2.239, -2.148, 4.343, -2.849, 4.422, -2.866, 1.573, -2.8, 1.474, -2.785, 3.96, -2.231, 3.951, -2.21, 0.2056, -2.148, 0.1331, 0.4033, 4.128, -0.3316, 4.255, -0.3588, -0.7967, -0.2838, -0.8737, -0.2622, 3.687, 0.3473, 3.583, 0.3458, -1.132, 0.361, -1.481, 0.4033, -1.297, 3.427, -0.1396, 3.427, 0.6052, 3.318, 0.6052, 3.318, -0.1396, -1.954, -1.194, -1.955, -3.422, -1.846, -3.421, -1.846, -1.193, 0.5347, -0.3987, 0.5066, 1.4, 0.4653, 1.399, 0.4934, -0.3998, 2.11, 1.807, 2.11, -1.938, 2.218, -1.937, 2.218, 1.808, 3.016, 2.681, 3.016, 0.9807, 3.125, 0.982, 3.125, 2.682, 2.11, 3.174, 2.11, 1.807, 2.218, 1.808, 2.218, 3.175, 2.11, -1.938, 2.11, -3.422, 2.218, -3.421, 2.218, -1.937, 2.823, -3.422, 2.823, -1.473, 2.714, -1.471, 2.714, -3.421, 2.521, -3.422, 2.52, -1.931, 2.412, -1.93, 2.412, -3.421, 0.7074, -3.422, 0.7069, -1.592, 0.5985, -1.591, 0.599, -3.421, 2.823, -1.473, 2.823, 3.087, 2.714, 3.088, 2.714, -1.471, 2.52, -1.931, 2.521, 3.097, 2.412, 3.099, 2.412, -1.93, -1.955, 1.57, -1.954, -1.194, -1.846, -1.193, -1.846, 1.572, -0.6653, -1.409, -0.6664, -3.422, -0.558, -3.421, -0.5569, -1.407, 3.318, 2.309, 3.318, 1.698, 3.427, 1.698, 3.427, 2.31, -0.6664, 4.326, -0.6225, 4.03, -0.5547, 4.031, -0.558, 4.327, 1.506, 3.451, 1.506, -0.2936, 1.614, -0.2924, 1.614, 3.453, 0.7052, 2.249, 0.7074, 4.278, 0.599, 4.279, 0.5968, 2.251, 1.916, 0.9626, 1.916, 3.448, 1.808, 3.45, 1.808, 0.9638, 3.427, -1.127, 3.427, -0.3331, 3.318, -0.3331, 3.319, -1.127, 3.62, -2.868, 3.62, -3.422, 3.728, -3.422, 3.729, -2.868, 0.9009, -1.233, 0.901, -3.422, 1.009, -3.421, 1.009, -1.231, 0.4576, 1.028, 0.481, -0.4345, 0.5892, -0.434, 0.5659, 1.028, -1.954, 4.419, -1.955, 1.57, -1.846, 1.572, -1.846, 4.421, -0.6225, 4.03, -0.6653, -1.409, -0.5569, -1.407, -0.5547, 4.031, 1.311, -3.422, 1.312, -1.472, 1.204, -1.471, 1.203, -3.421, 1.506, -0.2936, 1.505, -1.388, 1.614, -1.387, 1.614, -0.2924, 3.125, -3.422, 3.125, 0.786, 3.016, 0.7872, 3.016, -3.421, 1.312, -1.472, 1.312, -1.287, 1.203, -1.286, 1.204, -1.471, 1.505, -1.388, 1.506, -3.422, 1.614, -3.421, 1.614, -1.387, 3.427, 0.7987, 3.427, 1.504, 3.318, 1.504, 3.319, 0.7987, 1.916, -3.422, 1.916, -1.257, 1.808, -1.255, 1.808, -3.421, 0.901, 4.254, 0.9009, -0.798, 1.009, -0.7968, 1.009, 4.255, 1.486, -0.7341, 1.486, -0.9736, 1.362, -0.9731, 0.4932, -0.9697, 0.4184, -0.9694, -0.3658, -0.9804, -0.368, -0.774, 0.3641, -0.7638, 0.616, -0.7571, 1.34, -0.738, 1.492, -1.091, 1.491, -1.27, 1.358, -1.269, 0.868, -1.267, 0.3923, -1.265, -0.3666, -1.269, -0.368, -1.117, 0.3313, -1.107, 0.9924, -1.098, 1.341, -1.092, -0.3338, -1.362, 1.496, -1.362, 1.495, -1.533, 1.355, -1.533, 1.304, -1.535, 0.3682, -1.548, -0.368, -1.556, 0.3333, 0.01909, 0.2185, 0.01574, 0.2142, -0.05211, 0.2142, 0.9674, 0.3205, 0.9715, 0.306, 0.8835, 0.3088, 0.6566, 0.3099, 0.5877, 0.3126, 0.3756, 0.314, 0.2826, 0.3168, 0.06699, 0.2206, 0.07778, 0.0742, 0.07689, 0.05622, 0.05221, 0.0863, 0.6641, 0.122, 1.407, 0.1275, 1.521, 0.05622, 1.541, 0.0605, 1.541, 0.2922, 1.518, -0.5006, 1.154, -0.4981, 1.152, -0.5364, 0.3584, -0.5389, 0.3601, 0.9937, -1.078, 0.9924, -1.098, 0.3313, -1.107, 0.3326, -1.087, 0.0, 0.0, 0.0, 0.0, 0.0, 0.0, 0.0, 0.0, 0.4196, -0.9927, 0.4184, -0.9694, 0.4932, -0.9697, 0.4944, -0.9929, 1.493, -1.07, 1.492, -1.091, 1.341, -1.092, 1.343, -1.071, 0.0, 0.0, 0.0, 0.0, 0.0, 0.0, 0.0, 0.0, 0.452, 0.05517, 0.4522, 0.01966, 0.4522, 0.01966, 0.452, 0.05517, 1.364, -0.9964, 1.362, -0.9731, 1.486, -0.9736, 1.488, -0.9968, -0.3313, -1.585, -0.368, -1.556, 0.3682, -1.548, 0.3694, -1.576, 0.3335, 0.07425, 0.3168, 0.06699, 0.314, 0.2826, 0.3309, 0.2726, 0.3326, -1.087, 0.3313, -1.107, -0.368, -1.117, -0.3312, -1.097, -0.4947, 1.276, -0.4922, 1.274, -0.4981, 1.152, -0.5006, 1.154, 0.5208, 0.3278, 0.5208, 0.3278, 0.5388, 0.3221, 0.5388, 0.3221, 0.3935, -1.29, 0.3923, -1.265, 0.868, -1.267, 0.8691, -1.293, -0.5389, 0.3601, -0.5364, 0.3584, -0.5688, -0.2956, -0.5697, -0.2637, 1.359, -1.295, 1.358, -1.269, 1.491, -1.27, 1.492, -1.295, 1.305, -1.564, 1.304, -1.535, 1.355, -1.533, 1.356, -1.561, -0.3291, -1.004, -0.3658, -0.9804, 0.4184, -0.9694, 0.4196, -0.9927, 0.3294, 0.3853, 0.3126, 0.3756, 0.3099, 0.5877, 0.3268, 0.5767, 1.343, -1.071, 1.341, -1.092, 0.9924, -1.098, 0.9937, -1.078, 0.0, 0.0, 0.0, 0.0, 0.0, 0.0, 0.0, 0.0, 0.6172, -0.7365, 0.616, -0.7571, 0.3641, -0.7638, 0.3653, -0.7431, 0.8691, -1.293, 0.868, -1.267, 1.358, -1.269, 1.359, -1.295, 0.3694, -1.576, 0.3682, -1.548, 1.304, -1.535, 1.305, -1.564, 1.488, -0.7135, 1.486, -0.7341, 1.34, -0.738, 1.342, -0.7173, 1.342, -0.7173, 1.34, -0.738, 0.616, -0.7571, 0.6172, -0.7365, 1.356, -1.561, 1.355, -1.533, 1.495, -1.533, 1.497, -1.561, 0.4508, 0.3277, 0.452, 0.05517, 0.452, 0.05517, 0.4508, 0.3277, 0.0, 0.0, 0.0, 0.0, 0.0, 0.0, 0.0, 0.0, -0.3299, -1.295, -0.3666, -1.269, 0.3923, -1.265, 0.3935, -1.29, 0.4522, 0.01966, 0.552, 0.01817, 0.552, 0.01817, 0.4522, 0.01966, -0.1726, -0.3321, -0.1185, -0.3494, -0.1185, 0.2751, -0.1187, 1.084, -0.1191, 1.128, -0.1187, 1.25, -0.167, 1.25, -0.09602, 1.246, -0.09602, 1.117, -0.09491, 0.8148, -0.09344, 0.2431, -0.09206, -0.3494, -0.04884, -0.348, -0.04892, 0.296, -0.0477, 0.7073, -0.04643, 1.131, -0.04609, 1.246, 0.1686, 1.242, 0.1688, 1.116, 0.1696, 0.4893, 0.1699, 0.2715, 0.1685, -0.3494, 0.2238, -0.3478, 0.2253, 0.3181, 0.2258, 0.3828, 0.2315, 1.134, 0.2323, 1.242, 0.1292, 0.313, 0.1693, 0.341, 0.3494, 0.3462, 0.4314, 0.3492, 0.6044, 0.3542, 0.6685, 0.3565, 0.8518, 0.3619, 0.9324, 0.338, 0.9309, 0.764, 0.07148, 0.7739, 0.1286, 0.6312, -0.02517, -0.3494, 0.003258, -0.332, 0.1191, 1.23, -0.02787, 1.241, 0.08914, 1.231, 0.08024, 1.107, 0.02256, 0.3021, -0.09769, 0.3319, -0.09622, -0.2421, -0.09206, -0.2625, -0.09344, 0.33, 0.0, 0.0, 0.0, 0.0, 0.0, 0.0, 0.0, 0.0, 0.08503, 1.32, 0.07614, 1.196, 0.08024, 1.194, 0.08914, 1.318, 0.0, 0.0, 0.0, 0.0, 0.0, 0.0, 0.0, 0.0, 0.5208, 0.3278, 0.5388, 0.3221, 0.5388, 0.3221, 0.5208, 0.3278, 0.1455, 0.3834, 0.1458, 0.7947, 0.1376, 0.7928, 0.1373, 0.3815, 0.01846, 0.3912, -0.02787, -0.2418, -0.02517, -0.2625, 0.02256, 0.389, 0.146, 1.219, 0.146, 1.334, 0.1378, 1.332, 0.1378, 1.217, 0.4643, 0.2992, 0.4618, 0.3145, 0.4618, 0.3145, 0.4643, 0.2992, 0.0, 0.0, 0.0, 0.0, 0.0, 0.0, 0.0, 0.0, 0.3126, -0.2421, 0.3124, 0.4053, 0.3038, 0.4034, 0.3038, -0.2625, 0.4384, 0.3178, 0.599, 0.3228, 0.6039, 0.355, 0.4317, 0.35, -0.1003, 1.206, -0.09916, 0.9036, -0.09491, 0.9016, -0.09602, 1.204, 0.0, 0.0, 0.0, 0.0, 0.0, 0.0, 0.0, 0.0, 0.0, 0.0, 0.0, 0.0, 0.0, 0.0, 0.0, 0.0, 0.0, 0.0, 0.0, 0.0, 0.0, 0.0, 0.0, 0.0, 0.1652, 0.5781, 0.1655, 0.3603, 0.1699, 0.3583, 0.1696, 0.5761, 0.1458, 0.7947, 0.146, 1.219, 0.1378, 1.217, 0.1376, 0.7928, 0.0, 0.0, 0.0, 0.0, 0.0, 0.0, 0.0, 0.0, 0.2586, 0.3638, 0.253, 1.173, 0.2506, 1.171, 0.2507, 0.3619, 0.1642, 1.331, 0.1644, 1.204, 0.1688, 1.202, 0.1686, 1.329, 0.1644, 1.204, 0.1652, 0.5781, 0.1696, 0.5761, 0.1688, 1.202, 0.0, 0.0, 0.0, 0.0, 0.0, 0.0, 0.0, 0.0, 0.3387, -0.2606, 0.3387, -0.1391, 0.3308, -0.141, 0.3308, -0.2625, 0.0, 0.0, 0.0, 0.0, 0.0, 0.0, 0.0, 0.0, 0.146, -0.2421, 0.1455, 0.3834, 0.1373, 0.3815, 0.1376, -0.2625, 0.0, 0.0, 0.0, 0.0, 0.0, 0.0, 0.0, 0.0, 0.2855, -0.2606, 0.2855, 0.491, 0.2769, 0.4891, 0.2769, -0.2625, 0.6742, 0.3251, 0.8465, 0.3305, 0.8504, 0.3627, 0.6678, 0.3573, 0.1655, 0.3603, 0.1642, -0.242, 0.1685, -0.2625, 0.1699, 0.3583, 0.07614, 1.196, 0.01846, 0.3912, 0.02256, 0.389, 0.08024, 1.194, -0.09916, 0.9036, -0.09769, 0.3319, -0.09344, 0.33, -0.09491, 0.9016, 0.2225, 0.3757, 0.4599, 0.3294, 0.4783, 0.3619, 0.7646, 0.5781, 0.3485, 0.7272, 0.6125, 0.7559, 0.03953, 0.7358, 0.03953, 0.7358, 0.6125, 0.7559, 0.8159, 0.7768, 0.8683, 0.7768, 0.8683, 0.7768, 0.8159, 0.7768, -0.3162, 0.0682, 0.8907, 0.07337, 0.8907, 0.07337, -0.3162, 0.0682, 0.1114, 0.991, 0.8271, 0.9334, 0.8271, 0.9334, 0.1511, 0.9878, 0.1114, 0.991, 0.6125, 0.7559, 0.004753, 0.7346, 0.004753, 0.7346, 0.03953, 0.7358, 0.6125, 0.7559, -0.06856, 0.5062, 1.224, 0.494, 1.224, 0.494, -0.06856, 0.5062, 0.8683, 0.7768, 0.9207, 0.7768, 0.9207, 0.7768, 0.8683, 0.7768, 0.06098, 1.775, 0.2042, 1.763, 0.2042, 1.763, 0.06098, 1.775, 0.3628, -0.4777, 0.2042, -1.255, 0.2042, -1.255, 0.3628, -0.4777, 0.9971, 0.9971, 0.7473, 0.7408, 0.3593, 0.3204, 0.2912, 0.3985, 0.1663, 0.2621, 0.1468, 0.2816, 0.002862, 0.1759, 0.1923, 0.002862, 0.3972, 0.2271, 0.3431, 0.2822, 0.2396, 1.021, 0.2593, 0.7606, 0.3287, 0.9197, 0.3835, 0.7554, 0.39, 1.272, 0.1751, 1.536, 0.1651, 1.252, 0.2042, 1.763, 0.369, 1.748, 0.369, 1.748, 0.2042, 1.763, 0.4453, 0.7484, 0.1977, 0.7563, 0.1971, 0.3888, 0.3099, 0.2559, 0.4453, 0.3825, 0.2916, 0.09121, 0.4104, 0.2188, 0.4247, 0.5684, 0.1906, 0.5774, 0.1906, 0.2414, 0.5262, 1.006, 0.1979, 0.7422, 0.1326, -0.02276, 0.4542, -0.03153, 0.4542, -0.03153, 0.7337, -0.03878, 0.7859, 0.7615, 0.5262, 1.006, 0.6827, 0.4619, 0.2431, 0.3754, 0.2224, 0.3591, 0.6645, 0.4424, 0.1751, 1.536, -0.05149, 1.28, -0.07573, 0.7694, -0.004726, 0.91, 0.04284, 0.7408, 0.06559, 0.9974, 0.1651, 1.252, 0.03953, 0.7358, 0.004753, 0.7346, 0.004753, 0.7346, 0.03953, 0.7358, 0.3709, 0.1789, 0.627, 0.07519, 0.6264, 0.2024, 0.4941, 0.2086, 0.4965, 0.6671, 0.4709, 0.9416, 0.457, 0.1757, 0.1979, 0.4698, 0.1976, -0.3999, 0.2024, -0.4285, 0.2025, 0.4698, 0.1702, 0.4154, 0.1645, 0.415, 0.1645, 0.415, 0.1702, 0.4154, 0.2042, 1.874, 0.0388, 1.883, 0.03723, -0.5739, 0.2042, -1.374, 0.2042, -1.255, 0.06268, -0.5526, 0.06098, 1.775, 0.2042, 1.763, 0.2042, -1.374, 0.3858, -0.5235, 0.3876, 1.863, 0.2042, 1.874, 0.2042, 1.763, 0.369, 1.748, 0.3628, -0.4777, 0.2042, -1.255, 0.06268, -0.5526, 0.06098, 1.775, 0.06098, 1.775, 0.06268, -0.5526, 0.2042, 1.874, 0.0388, 1.883, 0.0388, 1.883, 0.2042, 1.874, 0.2042, -1.255, 0.06268, -0.5526, 0.06268, -0.5526, 0.2042, -1.255, 0.0388, 1.883, 0.03723, -0.5739, 0.03723, -0.5739, 0.0388, 1.883, 0.2317, 0.3733, 0.2499, 0.3708, 0.2499, 0.3708, 0.2317, 0.3733, 0.03723, -0.5739, 0.2042, -1.374, 0.2042, -1.374, 0.03723, -0.5739, 0.3876, 1.863, 0.2042, 1.874, 0.2042, 1.874, 0.3876, 1.863, 0.2042, -1.374, 0.3858, -0.5235, 0.3858, -0.5235, 0.2042, -1.374, 0.3858, -0.5235, 0.3876, 1.863, 0.3876, 1.863, 0.3858, -0.5235, 0.369, 1.748, 0.3628, -0.4777, 0.3628, -0.4777, 0.369, 1.748, 0.6356, 0.3958, 0.7116, 0.4541, 0.6645, 0.4424, 0.2224, 0.3591, 0.1615, 0.3114, -0.06856, 0.5062, 1.224, 0.494, 1.224, 0.494, -0.06856, 0.5062, 0.2313, 1.426, 0.2022, 1.427, 0.2036, 1.201, 0.001418, 0.009309, 0.02958, 0.4652, 0.0349, 0.5111, -0.0157, 0.4264, -0.03916, -0.05658, 0.2024, -0.4285, 0.2239, -0.3794, 0.2313, 1.426, 0.2036, 1.201, 0.2025, 0.4698, 0.1619, -0.3819, 0.1828, -0.4285, 0.1831, 0.4795, 0.1864, 1.223, 0.1619, 1.435, 0.1864, 1.429, 0.1619, 1.435, 0.1864, 1.223, 0.199, 1.201, 0.1979, 0.4698, 0.2025, 0.4698, 0.2036, 1.201, 0.01523, 0.03178, 0.04822, 0.4847, 0.02958, 0.4652, 0.001418, 0.009309, 0.1894, -0.4, 0.1893, 0.4794, 0.1831, 0.4795, 0.1828, -0.4285, 0.1114, 0.991, 0.1511, 0.9878, 0.1511, 0.9878, 0.1114, 0.991, -0.3162, 0.0682, 0.8907, 0.07337, 0.8907, 0.07337, -0.3162, 0.0682, 0.1927, 1.223, 0.1927, 1.429, 0.1864, 1.429, 0.1864, 1.223, 0.1976, 1.427, 0.199, 1.201, 0.2036, 1.201, 0.2022, 1.427, 0.1511, 0.9878, 0.8271, 0.9334, 0.8271, 0.9334, 0.1511, 0.9878, 0.1893, 0.4794, 0.1927, 1.223, 0.1864, 1.223, 0.1831, 0.4795, 0.257, 0.4159, 0.2513, 0.4157, 0.2513, 0.4157, 0.257, 0.4159, 0.5296, 0.6677, 0.8486, 0.3653, 0.5499, 0.6843, 1.484, 2.835, 1.571, -1.811, 1.652, -1.809, 1.565, 2.836, 1.237, -1.565, 1.132, 4.081, 1.05, 4.08, 1.156, -1.567, 1.571, -1.811, 1.601, -3.427, 1.682, -3.425, 1.652, -1.809, -0.253, 4.156, -0.1521, -1.245, -0.04803, -0.7957, -0.128, 3.472, 0.6255, 3.372, 0.7216, 4.069, -1.684, -1.332, -1.182, -3.479, -0.6942, -1.37, -0.798, -0.9454, -1.2, -2.562, -1.596, -0.8813, -1.688, 3.785, -1.791, 4.414, -1.791, 4.414, -1.688, 3.785, -0.8914, 3.701, -0.798, -0.9454, -0.6942, -1.37, -0.7909, 4.355, 0.7216, 4.069, 0.6255, 3.372, 0.6626, -1.07, 0.3119, -2.697, -0.04803, -0.7957, -0.1521, -1.245, 0.3259, -3.451, 0.8069, -1.578, 2.298, -3.414, 2.279, -2.412, 2.198, -2.414, 2.216, -3.415, 1.898, 2.643, 1.981, -1.797, 2.062, -1.796, 1.98, 2.645, -0.6684, 4.425, -0.5611, -1.32, -0.4797, -1.319, -0.587, 4.426, -0.5611, -1.32, -0.5211, -3.467, -0.4396, -3.465, -0.4797, -1.319, 1.852, -1.518, 1.772, 2.75, 1.691, 2.748, 1.771, -1.519, -0.2344, -3.461, -0.2739, -1.35, -0.3553, -1.352, -0.3159, -3.463, 1.888, -3.422, 1.852, -1.518, 1.771, -1.519, 1.806, -3.423, -0.2739, -1.35, -0.3808, 4.374, -0.4622, 4.372, -0.3553, -1.352, 1.981, -1.797, 2.011, -3.419, 2.093, -3.418, 2.062, -1.796, 2.277, -2.288, 2.259, -1.31, 2.177, -1.312, 2.195, -2.29, 2.16, -0.3875, 2.175, -1.188, 2.256, -1.187, 2.241, -0.386, 0.8433, 4.174, 0.9442, -1.226, 1.026, -1.225, 0.9248, 4.176, 1.446, -1.751, 1.359, 2.913, 1.277, 2.912, 1.364, -1.753, 0.9442, -1.226, 0.9855, -3.438, 1.067, -3.437, 1.026, -1.225, 1.477, -3.429, 1.446, -1.751, 1.364, -1.753, 1.396, -3.431, 1.272, -3.433, 1.237, -1.565, 1.156, -1.567, 1.191, -3.435, -2.282, -6.074, -2.282, -5.856, -4.233, -5.856, -4.233, -6.074, 0.5967, 0.164, 0.6089, 0.1653, 0.6089, 0.1653, 0.5967, 0.164, 0.5967, 0.164, 0.6089, 0.1653, 0.6089, 0.1653, 0.5967, 0.164, 0.9885, 0.9834, 0.507, 0.9808, 0.5086, -0.0135, 0.9794, 0.003792, 1.403, -2.052, 1.402, -1.031, 0.5053, -1.036, 0.508, -2.058, 0.9835, -4.56, 0.9984, 5.211, 0.4768, 5.231, 0.4768, -4.541, 0.6269, 0.01817, 0.6214, 0.02314, 0.6088, 0.02244, 0.6081, 0.01817, 0.4691, 0.8842, 0.4691, 0.9031, 0.4391, 0.9031, 0.4391, 0.8842, -0.2355, -2.324, 0.5087, -2.319, 0.508, -2.058, -0.3862, -2.063])
me_cube.materials.append(mat_material)
me_cube.materials.append(mat_wood)
me_cube.materials.append(mat_choppedwood)
me_cube.materials.append(mat_stone)
me_cube.materials.append(mat_stoneplates)
me_cube.materials.append(mat_bricks)
me_cube.materials.append(mat_windows)
me_cube.materials.append(mat_churchdoor)
me_cube.use_mirror_vertex_groups = False
me_cube.update()

# ---- objects
ob_cube = bpy.data.objects.new('Cube', me_cube)

# ---- transforms, parenting, visibility, modifiers, constraints
ob_cube.location = (0.0, 0.0, 0.0)
ob_cube.scale = (10.48, 13.11, 2.085)
ob_cube.lock_rotations_4d = False
ob_cube.empty_display_type = 'ARROWS'
ob_cube.lineart.crease_threshold = 0.0

# ---- collection membership
col_collection.objects.link(ob_cube)

# ---- scene / render settings (as saved in the file)
scene.frame_start = 1; scene.frame_end = 250; scene.frame_set(1)
scene.render.engine = 'BLENDER_EEVEE_NEXT'
scene.cycles.sampling_pattern = 'TABULATED_SOBOL'
scene.cycles.use_light_tree = False
scene.view_settings.view_transform = 'Filmic'
bpy.context.view_layer.update()

# ---- added for rendering (the .blend has no active camera and no usable light): camera, sun
cam_auto = bpy.data.cameras.new('AutoCamera')
cam_auto.lens = 50.0
cam_auto.sensor_width = 36.0
cam_auto.clip_end = 1000.0
ob_auto_camera = bpy.data.objects.new('AutoCamera', cam_auto)
scene.collection.objects.link(ob_auto_camera)
ob_auto_camera.location = (47.1058, -59.9345, 51.7881)
ob_auto_camera.rotation_euler = (1.09748, -7.21219e-08, 0.694738)
scene.camera = ob_auto_camera
light_auto_sun = bpy.data.lights.new('AutoSun', 'SUN')
light_auto_sun.energy = 3.0
light_auto_sun.angle = 0.0523599
ob_auto_sun = bpy.data.objects.new('AutoSun', light_auto_sun)
scene.collection.objects.link(ob_auto_sun)
ob_auto_sun.rotation_euler = (0.872665, 0.174533, 0.523599)
bpy.context.view_layer.update()
